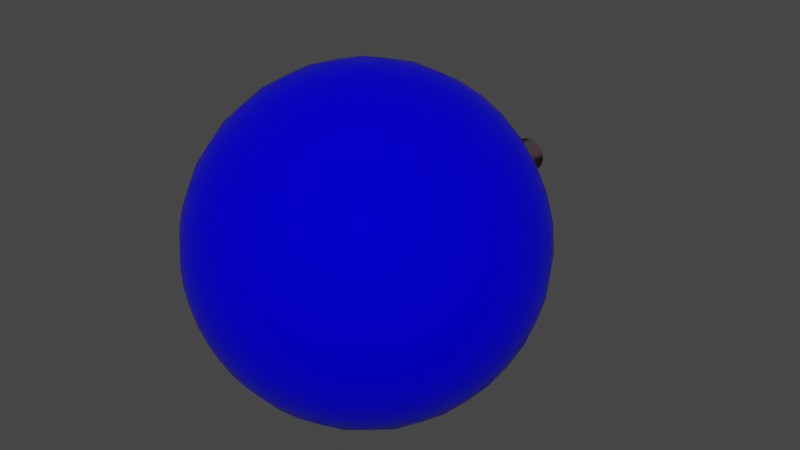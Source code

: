# Source: bomb.blend  (saved by Blender 2.80.75; exported with 4.5.12 LTS)
import bpy
from mathutils import Matrix  # noqa: F401  (used for matrix-valued properties, if any)

bpy.ops.wm.read_factory_settings(use_empty=True)
scene = bpy.context.scene
scene.name = 'Scene'

# ---- materials (node trees are filled in below, after node groups)
mat_bombcrownyellow = bpy.data.materials.new('BombCrownYellow')
mat_bombcrownyellow.use_transparent_shadow = False
mat_bombshapeblue = bpy.data.materials.new('BombShapeBlue')
mat_bombshapeblue.use_transparent_shadow = False
mat_bombfusebrown = bpy.data.materials.new('BombFuseBrown')
mat_bombfusebrown.use_transparent_shadow = False
mat_bombshadowblack = bpy.data.materials.new('BombShadowBlack')
mat_bombshadowblack.use_transparent_shadow = False

# ---- material node trees
mat_bombcrownyellow.use_nodes = True; mat_bombcrownyellow.node_tree.nodes.clear()
_N = mat_bombcrownyellow.node_tree.nodes; _L = mat_bombcrownyellow.node_tree.links
n0 = _N.new('ShaderNodeOutputMaterial'); n0.name = 'Material Output'; n0.location = (300, 300)
n1 = _N.new('ShaderNodeBsdfPrincipled'); n1.name = 'Principled BSDF'; n1.location = (10, 300)
n1.distribution = 'GGX'
n1.subsurface_method = 'BURLEY'
n1.inputs[0].default_value = (1.0, 1.0, 0.0, 1.0)
n1.inputs[3].default_value = 1.45
n1.inputs[27].default_value = (0.0, 0.0, 0.0, 1.0)
n1.inputs[28].default_value = 1.0
_L.new(n1.outputs[0], n0.inputs[0])
n0.is_active_output = True
mat_bombshapeblue.use_nodes = True; mat_bombshapeblue.node_tree.nodes.clear()
_N = mat_bombshapeblue.node_tree.nodes; _L = mat_bombshapeblue.node_tree.links
n0 = _N.new('ShaderNodeOutputMaterial'); n0.name = 'Material Output'; n0.location = (300, 300)
n1 = _N.new('ShaderNodeBsdfPrincipled'); n1.name = 'Principled BSDF'; n1.location = (10, 300)
n1.distribution = 'GGX'
n1.subsurface_method = 'BURLEY'
n1.inputs[0].default_value = (0.001067, 0.0, 0.8, 1.0)
n1.inputs[2].default_value = 0.3038
n1.inputs[3].default_value = 1.45
n1.inputs[13].default_value = 0.1203
n1.inputs[14].default_value = (0.001067, 0.0, 0.8, 1.0)
n1.inputs[27].default_value = (0.0, 0.0, 0.0, 1.0)
n1.inputs[28].default_value = 1.0
_L.new(n1.outputs[0], n0.inputs[0])
n0.is_active_output = True
mat_bombfusebrown.use_nodes = True; mat_bombfusebrown.node_tree.nodes.clear()
_N = mat_bombfusebrown.node_tree.nodes; _L = mat_bombfusebrown.node_tree.links
n0 = _N.new('ShaderNodeOutputMaterial'); n0.name = 'Material Output'; n0.location = (300, 300)
n1 = _N.new('ShaderNodeBsdfPrincipled'); n1.name = 'Principled BSDF'; n1.location = (10, 300)
n1.distribution = 'GGX'
n1.subsurface_method = 'BURLEY'
n1.inputs[0].default_value = (0.1, 0.01, 0.004595, 1.0)
n1.inputs[3].default_value = 1.45
n1.inputs[24].default_value = 0.02152
n1.inputs[27].default_value = (0.0, 0.0, 0.0, 1.0)
n1.inputs[28].default_value = 1.0
_L.new(n1.outputs[0], n0.inputs[0])
n0.is_active_output = True
mat_bombshadowblack.use_nodes = True; mat_bombshadowblack.node_tree.nodes.clear()
_N = mat_bombshadowblack.node_tree.nodes; _L = mat_bombshadowblack.node_tree.links
n0 = _N.new('ShaderNodeOutputMaterial'); n0.name = 'Material Output'; n0.location = (300, 300)
n1 = _N.new('ShaderNodeBsdfPrincipled'); n1.name = 'Principled BSDF'; n1.location = (10, 300)
n1.distribution = 'GGX'
n1.subsurface_method = 'BURLEY'
n1.inputs[0].default_value = (0.0, 0.0, 0.0, 1.0)
n1.inputs[3].default_value = 1.45
n1.inputs[27].default_value = (0.0, 0.0, 0.0, 1.0)
n1.inputs[28].default_value = 1.0
_L.new(n1.outputs[0], n0.inputs[0])
n0.is_active_output = True

# ---- world
world_world = bpy.data.worlds.new('World'); scene.world = world_world
world_world.use_nodes = True; world_world.node_tree.nodes.clear()
_N = world_world.node_tree.nodes; _L = world_world.node_tree.links
n0 = _N.new('ShaderNodeOutputWorld'); n0.name = 'World Output'; n0.location = (300, 300)
n1 = _N.new('ShaderNodeBackground'); n1.name = 'Background'; n1.location = (10, 300)
n1.inputs[0].default_value = (0.05088, 0.05088, 0.05088, 1.0)
_L.new(n1.outputs[0], n0.inputs[0])
n0.is_active_output = True
world_world.color = (0.05088, 0.05088, 0.05088)
world_world.use_sun_shadow = False
world_world.sun_shadow_jitter_overblur = 0.0

# ---- meshes
me_sphere = bpy.data.meshes.new('Sphere')
me_sphere.from_pydata([(0.0, 0.3696, -0.1531), (0.0, 0.3326, -0.2222), (0.0, 0.2828, -0.2828), (0.0, 0.2222, -0.3326), (0.0, 0.1531, -0.3696), (0.0, 0.07804, -0.3923), (0.0, 1.271e-08, -0.4), (0.0, -0.07804, -0.3923), (0.0, -0.3326, -0.2222), (0.02986, 0.3696, -0.1501), (0.04335, 0.3326, -0.218), (0.05518, 0.2828, -0.2774), (0.06488, 0.2222, -0.3262), (0.0721, 0.1531, -0.3625), (0.07654, 0.07804, -0.3848), (0.07804, 1.305e-08, -0.3923), (0.07654, -0.07804, -0.3848), (0.0721, -0.1531, -0.3625), (0.06488, -0.2222, -0.3262), (0.05518, -0.2828, -0.2774), (0.04335, -0.3326, -0.218), (0.02986, -0.3696, -0.1501), (0.01522, -0.3923, -0.07654), (0.05858, 0.3696, -0.1414), (0.08504, 0.3326, -0.2053), (0.1082, 0.2828, -0.2613), (0.1273, 0.2222, -0.3073), (0.1414, 0.1531, -0.3414), (0.1501, 0.07804, -0.3625), (0.1531, 1.405e-08, -0.3696), (0.1501, -0.07804, -0.3625), (0.1414, -0.1531, -0.3414), (0.1273, -0.2222, -0.3073), (0.1082, -0.2828, -0.2613), (0.08504, -0.3326, -0.2053), (0.05858, -0.3696, -0.1414), (0.02986, -0.3923, -0.0721), (0.08504, 0.3696, -0.1273), (0.1235, 0.3326, -0.1848), (0.1571, 0.2828, -0.2352), (0.1848, 0.2222, -0.2765), (0.2053, 0.1531, -0.3073), (0.218, 0.07804, -0.3262), (0.2222, 1.566e-08, -0.3326), (0.218, -0.07804, -0.3262), (0.2053, -0.1531, -0.3073), (0.1848, -0.2222, -0.2765), (0.1571, -0.2828, -0.2352), (0.1235, -0.3326, -0.1848), (0.08504, -0.3696, -0.1273), (0.04335, -0.3923, -0.06488), (0.1082, 0.3696, -0.1082), (0.1571, 0.3326, -0.1571), (0.2, 0.2828, -0.2), (0.2352, 0.2222, -0.2352), (0.2613, 0.1531, -0.2613), (0.2774, 0.07804, -0.2774), (0.2828, 1.784e-08, -0.2828), (0.2774, -0.07804, -0.2774), (0.2613, -0.1531, -0.2613), (0.2352, -0.2222, -0.2352), (0.2, -0.2828, -0.2), (0.1571, -0.3326, -0.1571), (0.1082, -0.3696, -0.1082), (0.05518, -0.3923, -0.05518), (0.1273, 0.3696, -0.08504), (0.1848, 0.3326, -0.1235), (0.2352, 0.2828, -0.1571), (0.2765, 0.2222, -0.1848), (0.3073, 0.1531, -0.2053), (0.3262, 0.07804, -0.218), (0.3326, 2.049e-08, -0.2222), (0.3262, -0.07804, -0.218), (0.3073, -0.1531, -0.2053), (0.2765, -0.2222, -0.1848), (0.2352, -0.2828, -0.1571), (0.1848, -0.3326, -0.1235), (0.1273, -0.3696, -0.08504), (0.06488, -0.3923, -0.04335), (0.1414, 0.3696, -0.05858), (0.2053, 0.3326, -0.08504), (0.2613, 0.2828, -0.1082), (0.3073, 0.2222, -0.1273), (0.3414, 0.1531, -0.1414), (0.3625, 0.07804, -0.1501), (0.3696, 2.351e-08, -0.1531), (0.3625, -0.07804, -0.1501), (0.3414, -0.1531, -0.1414), (0.3073, -0.2222, -0.1273), (0.2613, -0.2828, -0.1082), (0.2053, -0.3326, -0.08504), (0.1414, -0.3696, -0.05858), (0.0721, -0.3923, -0.02986), (0.1501, 0.3696, -0.02986), (0.218, 0.3326, -0.04335), (0.2774, 0.2828, -0.05518), (0.3262, 0.2222, -0.06488), (0.3625, 0.1531, -0.0721), (0.3848, 0.07804, -0.07654), (0.3923, 2.679e-08, -0.07804), (0.3848, -0.07804, -0.07654), (0.3625, -0.1531, -0.0721), (0.3262, -0.2222, -0.06488), (0.2774, -0.2828, -0.05518), (0.218, -0.3326, -0.04335), (0.1501, -0.3696, -0.02986), (0.07654, -0.3923, -0.01522), (0.1531, 0.3696, 1.115e-07), (0.2222, 0.3326, 1.102e-07), (0.2828, 0.2828, 1.153e-07), (0.3326, 0.2222, 1.239e-07), (0.3696, 0.1531, 1.031e-07), (0.3923, 0.07804, 1.541e-07), (0.4, 3.02e-08, 1.515e-07), (0.3923, -0.07804, 1.609e-07), (0.3696, -0.1531, 9.86e-08), (0.3326, -0.2222, 1.433e-07), (0.2828, -0.2828, 1.4e-07), (0.2222, -0.3326, 1.512e-07), (0.1531, -0.3696, 1.379e-07), (0.07804, -0.3923, 1.404e-07), (0.1501, 0.3696, 0.02986), (0.218, 0.3326, 0.04335), (0.2774, 0.2828, 0.05518), (0.3262, 0.2222, 0.06488), (0.3625, 0.1531, 0.0721), (0.3848, 0.07804, 0.07654), (0.3923, 3.361e-08, 0.07804), (0.3848, -0.07804, 0.07654), (0.3625, -0.1531, 0.0721), (0.3262, -0.2222, 0.06488), (0.2774, -0.2828, 0.05518), (0.218, -0.3326, 0.04335), (0.1501, -0.3696, 0.02986), (0.07654, -0.3923, 0.01522), (0.1414, 0.3696, 0.05858), (0.2053, 0.3326, 0.08504), (0.2613, 0.2828, 0.1082), (0.3073, 0.2222, 0.1273), (0.3414, 0.1531, 0.1414), (0.3625, 0.07804, 0.1501), (0.3696, 3.689e-08, 0.1531), (0.3625, -0.07804, 0.1501), (0.3414, -0.1531, 0.1414), (0.3073, -0.2222, 0.1273), (0.2613, -0.2828, 0.1082), (0.2053, -0.3326, 0.08504), (0.1414, -0.3696, 0.05858), (0.0721, -0.3923, 0.02986), (0.1273, 0.3696, 0.08504), (0.1848, 0.3326, 0.1235), (0.2352, 0.2828, 0.1571), (0.2765, 0.2222, 0.1848), (0.3073, 0.1531, 0.2053), (0.3262, 0.07804, 0.218), (0.3326, 3.991e-08, 0.2222), (0.3262, -0.07804, 0.218), (0.3073, -0.1531, 0.2053), (0.2765, -0.2222, 0.1848), (0.2352, -0.2828, 0.1571), (0.1848, -0.3326, 0.1235), (0.1273, -0.3696, 0.08504), (0.06488, -0.3923, 0.04335), (0.1082, 0.3696, 0.1082), (0.1571, 0.3326, 0.1571), (0.2, 0.2828, 0.2), (0.2352, 0.2222, 0.2352), (0.2613, 0.1531, 0.2613), (0.2774, 0.07804, 0.2774), (0.2828, 4.256e-08, 0.2828), (0.2774, -0.07804, 0.2774), (0.2613, -0.1531, 0.2613), (0.2352, -0.2222, 0.2352), (0.2, -0.2828, 0.2), (0.1571, -0.3326, 0.1571), (0.1082, -0.3696, 0.1082), (0.05518, -0.3923, 0.05518), (0.08504, 0.3696, 0.1273), (0.1235, 0.3326, 0.1848), (0.1571, 0.2828, 0.2352), (0.1848, 0.2222, 0.2765), (0.2053, 0.1531, 0.3073), (0.218, 0.07804, 0.3262), (0.2222, 4.474e-08, 0.3326), (0.218, -0.07804, 0.3262), (0.2053, -0.1531, 0.3073), (0.1848, -0.2222, 0.2765), (0.1571, -0.2828, 0.2352), (0.1235, -0.3326, 0.1848), (0.08504, -0.3696, 0.1273), (0.04335, -0.3923, 0.06488), (0.0, -0.4, 1.478e-07), (0.05858, 0.3696, 0.1414), (0.08504, 0.3326, 0.2053), (0.1082, 0.2828, 0.2613), (0.1273, 0.2222, 0.3073), (0.1414, 0.1531, 0.3414), (0.1501, 0.07804, 0.3625), (0.1531, 4.635e-08, 0.3696), (0.1501, -0.07804, 0.3625), (0.1414, -0.1531, 0.3414), (0.1273, -0.2222, 0.3073), (0.1082, -0.2828, 0.2613), (0.08504, -0.3326, 0.2053), (0.05858, -0.3696, 0.1414), (0.02986, -0.3923, 0.0721), (0.02986, 0.3696, 0.1501), (0.04335, 0.3326, 0.218), (0.05518, 0.2828, 0.2774), (0.06488, 0.2222, 0.3262), (0.0721, 0.1531, 0.3625), (0.07654, 0.07804, 0.3848), (0.07804, 4.735e-08, 0.3923), (0.07654, -0.07804, 0.3848), (0.0721, -0.1531, 0.3625), (0.06488, -0.2222, 0.3262), (0.05518, -0.2828, 0.2774), (0.04335, -0.3326, 0.218), (0.02986, -0.3696, 0.1501), (0.01522, -0.3923, 0.07654), (1.649e-08, 0.3696, 0.1531), (1.053e-08, 0.3326, 0.2222), (-1.034e-08, 0.2828, 0.2828), (-3.418e-08, 0.2222, 0.3326), (2.543e-08, 0.1531, 0.3696), (-3.418e-08, 0.07804, 0.3923), (-4.014e-08, 4.768e-08, 0.4), (-3.418e-08, -0.07804, 0.3923), (2.543e-08, -0.1531, 0.3696), (-3.418e-08, -0.2222, 0.3326), (-1.034e-08, -0.2828, 0.2828), (-4.375e-09, -0.3326, 0.2222), (1.586e-09, -0.3696, 0.1531), (1.586e-09, -0.3923, 0.07804), (-0.02986, 0.3696, 0.1501), (-0.04335, 0.3326, 0.218), (-0.05518, 0.2828, 0.2774), (-0.06488, 0.2222, 0.3262), (-0.0721, 0.1531, 0.3625), (-0.07654, 0.07804, 0.3848), (-0.07804, 4.735e-08, 0.3923), (-0.07654, -0.07804, 0.3848), (-0.0721, -0.1531, 0.3625), (-0.06488, -0.2222, 0.3262), (-0.05518, -0.2828, 0.2774), (-0.04335, -0.3326, 0.218), (-0.02986, -0.3696, 0.1501), (-0.01522, -0.3923, 0.07654), (-0.05858, 0.3696, 0.1414), (-0.08504, 0.3326, 0.2053), (-0.1082, 0.2828, 0.2613), (-0.1273, 0.2222, 0.3073), (-0.1414, 0.1531, 0.3414), (-0.1501, 0.07804, 0.3625), (-0.1531, 4.635e-08, 0.3696), (-0.1501, -0.07804, 0.3625), (-0.1414, -0.1531, 0.3414), (-0.1273, -0.2222, 0.3073), (-0.1082, -0.2828, 0.2613), (-0.08504, -0.3326, 0.2053), (-0.05858, -0.3696, 0.1414), (-0.02986, -0.3923, 0.0721), (-0.08504, 0.3696, 0.1273), (-0.1235, 0.3326, 0.1848), (-0.1571, 0.2828, 0.2352), (-0.1848, 0.2222, 0.2765), (-0.2053, 0.1531, 0.3073), (-0.218, 0.07804, 0.3262), (-0.2222, 4.474e-08, 0.3326), (-0.218, -0.07804, 0.3262), (-0.2053, -0.1531, 0.3073), (-0.1848, -0.2222, 0.2765), (-0.1571, -0.2828, 0.2352), (-0.1235, -0.3326, 0.1848), (-0.08504, -0.3696, 0.1273), (-0.04335, -0.3923, 0.06488), (-0.1082, 0.3696, 0.1082), (-0.1571, 0.3326, 0.1571), (-0.2, 0.2828, 0.2), (-0.2352, 0.2222, 0.2352), (-0.2613, 0.1531, 0.2613), (-0.2774, 0.07804, 0.2774), (-0.2828, 4.256e-08, 0.2828), (-0.2774, -0.07804, 0.2774), (-0.2613, -0.1531, 0.2613), (-0.2352, -0.2222, 0.2352), (-0.2, -0.2828, 0.2), (-0.1571, -0.3326, 0.1571), (-0.1082, -0.3696, 0.1082), (-0.05518, -0.3923, 0.05518), (-0.1273, 0.3696, 0.08504), (-0.1848, 0.3326, 0.1235), (-0.2352, 0.2828, 0.1571), (-0.2765, 0.2222, 0.1848), (-0.3073, 0.1531, 0.2053), (-0.3262, 0.07804, 0.218), (-0.3326, 3.991e-08, 0.2222), (-0.3262, -0.07804, 0.218), (-0.3073, -0.1531, 0.2053), (-0.2765, -0.2222, 0.1848), (-0.2352, -0.2828, 0.1571), (-0.1848, -0.3326, 0.1235), (-0.1273, -0.3696, 0.08504), (-0.06488, -0.3923, 0.04335), (-0.1414, 0.3696, 0.05858), (-0.2053, 0.3326, 0.08504), (-0.2613, 0.2828, 0.1082), (-0.3073, 0.2222, 0.1273), (-0.3414, 0.1531, 0.1414), (-0.3625, 0.07804, 0.1501), (-0.3696, 3.689e-08, 0.1531), (-0.3625, -0.07804, 0.1501), (-0.3414, -0.1531, 0.1414), (-0.3073, -0.2222, 0.1273), (-0.2613, -0.2828, 0.1082), (-0.2053, -0.3326, 0.08504), (-0.1414, -0.3696, 0.05858), (-0.0721, -0.3923, 0.02986), (-0.1501, 0.3696, 0.02986), (-0.218, 0.3326, 0.04335), (-0.2774, 0.2828, 0.05518), (-0.3262, 0.2222, 0.06488), (-0.3625, 0.1531, 0.0721), (-0.3848, 0.07804, 0.07654), (-0.3923, 3.361e-08, 0.07804), (-0.3848, -0.07804, 0.07654), (-0.3625, -0.1531, 0.0721), (-0.3262, -0.2222, 0.06488), (-0.2774, -0.2828, 0.05518), (-0.218, -0.3326, 0.04335), (-0.1501, -0.3696, 0.02986), (-0.07654, -0.3923, 0.01522), (-0.1531, 0.3696, 9.662e-08), (-0.2222, 0.3326, 9.824e-08), (-0.2828, 0.2828, 6.167e-08), (-0.3326, 0.2222, 4.643e-08), (-0.3696, 0.1531, 1.21e-07), (-0.3923, 0.07804, 3.486e-08), (-0.4, 3.02e-08, 5.615e-08), (-0.3923, -0.07804, 4.168e-08), (-0.3696, -0.1531, 1.344e-07), (-0.3326, -0.2222, 6.586e-08), (-0.2828, -0.2828, 8.639e-08), (-0.2222, -0.3326, 1.184e-07), (-0.1531, -0.3696, 1.17e-07), (-0.07804, -0.3923, 1.433e-07), (-0.1501, 0.3696, -0.02986), (-0.218, 0.3326, -0.04335), (-0.2774, 0.2828, -0.05518), (-0.3262, 0.2222, -0.06488), (-0.3625, 0.1531, -0.0721), (-0.3848, 0.07804, -0.07654), (-0.3923, 2.679e-08, -0.07804), (-0.3848, -0.07804, -0.07654), (-0.3625, -0.1531, -0.0721), (-0.3262, -0.2222, -0.06488), (-0.2774, -0.2828, -0.05518), (-0.218, -0.3326, -0.04335), (-0.1501, -0.3696, -0.02986), (-0.07654, -0.3923, -0.01522), (-0.1414, 0.3696, -0.05858), (-0.2053, 0.3326, -0.08504), (-0.2613, 0.2828, -0.1082), (-0.3073, 0.2222, -0.1273), (-0.3414, 0.1531, -0.1414), (-0.3625, 0.07804, -0.1501), (-0.3696, 2.351e-08, -0.1531), (-0.3625, -0.07804, -0.1501), (-0.3414, -0.1531, -0.1414), (-0.3073, -0.2222, -0.1273), (-0.2613, -0.2828, -0.1082), (-0.2053, -0.3326, -0.08504), (-0.1414, -0.3696, -0.05858), (-0.0721, -0.3923, -0.02986), (-0.1273, 0.3696, -0.08504), (-0.1848, 0.3326, -0.1235), (-0.2352, 0.2828, -0.1571), (-0.2765, 0.2222, -0.1848), (-0.3073, 0.1531, -0.2053), (-0.3262, 0.07804, -0.218), (-0.3326, 2.049e-08, -0.2222), (-0.3262, -0.07804, -0.218), (-0.3073, -0.1531, -0.2053), (-0.2765, -0.2222, -0.1848), (-0.2352, -0.2828, -0.1571), (-0.1848, -0.3326, -0.1235), (-0.1273, -0.3696, -0.08504), (-0.06488, -0.3923, -0.04335), (-0.1082, 0.3696, -0.1082), (-0.1571, 0.3326, -0.1571), (-0.2, 0.2828, -0.2), (-0.2352, 0.2222, -0.2352), (-0.2613, 0.1531, -0.2613), (-0.2774, 0.07804, -0.2774), (-0.2828, 1.784e-08, -0.2828), (-0.2774, -0.07804, -0.2774), (-0.2613, -0.1531, -0.2613), (-0.2352, -0.2222, -0.2352), (-0.2, -0.2828, -0.2), (-0.1571, -0.3326, -0.1571), (-0.1082, -0.3696, -0.1082), (-0.05518, -0.3923, -0.05518), (-0.08504, 0.3696, -0.1273), (-0.1235, 0.3326, -0.1848), (-0.1571, 0.2828, -0.2352), (-0.1848, 0.2222, -0.2765), (-0.2053, 0.1531, -0.3073), (-0.218, 0.07804, -0.3262), (-0.2222, 1.566e-08, -0.3326), (-0.218, -0.07804, -0.3262), (-0.2053, -0.1531, -0.3073), (-0.1848, -0.2222, -0.2765), (-0.1571, -0.2828, -0.2352), (-0.1235, -0.3326, -0.1848), (-0.08504, -0.3696, -0.1273), (-0.04335, -0.3923, -0.06488), (-0.05858, 0.3696, -0.1414), (-0.08504, 0.3326, -0.2053), (-0.1082, 0.2828, -0.2613), (-0.1273, 0.2222, -0.3073), (-0.1414, 0.1531, -0.3414), (-0.1501, 0.07804, -0.3625), (-0.1531, 1.405e-08, -0.3696), (-0.1501, -0.07804, -0.3625), (-0.1414, -0.1531, -0.3414), (-0.1273, -0.2222, -0.3073), (-0.1082, -0.2828, -0.2613), (-0.08504, -0.3326, -0.2053), (-0.05858, -0.3696, -0.1414), (-0.02986, -0.3923, -0.0721), (-0.02986, 0.3696, -0.1501), (-0.04335, 0.3326, -0.218), (-0.05518, 0.2828, -0.2774), (-0.06488, 0.2222, -0.3262), (-0.0721, 0.1531, -0.3625), (-0.07654, 0.07804, -0.3848), (-0.07804, 1.305e-08, -0.3923), (-0.07654, -0.07804, -0.3848), (-0.0721, -0.1531, -0.3625), (-0.06488, -0.2222, -0.3262), (-0.05518, -0.2828, -0.2774), (-0.04335, -0.3326, -0.218), (-0.02986, -0.3696, -0.1501), (-0.01522, -0.3923, -0.07654), (2.543e-08, -0.1531, -0.3696), (1.089e-07, -0.2222, -0.3326), (6.119e-08, -0.2828, -0.2828), (3.139e-08, -0.3696, -0.1531), (6.056e-09, -0.3923, -0.07804), (0.0, 0.4316, -0.1531), (0.02986, 0.4316, -0.1501), (0.05858, 0.4316, -0.1414), (0.08504, 0.4316, -0.1273), (0.1082, 0.4316, -0.1082), (0.1273, 0.4316, -0.08504), (0.1414, 0.4316, -0.05858), (0.1501, 0.4316, -0.02986), (0.1531, 0.4316, 1.088e-07), (0.1501, 0.4316, 0.02986), (0.1414, 0.4316, 0.05858), (0.1273, 0.4316, 0.08504), (0.1082, 0.4316, 0.1082), (0.08504, 0.4316, 0.1273), (0.05858, 0.4316, 0.1414), (0.02986, 0.4316, 0.1501), (1.649e-08, 0.4316, 0.1531), (-0.02986, 0.4316, 0.1501), (-0.05858, 0.4316, 0.1414), (-0.08504, 0.4316, 0.1273), (-0.1082, 0.4316, 0.1082), (-0.1273, 0.4316, 0.08504), (-0.1414, 0.4316, 0.05858), (-0.1501, 0.4316, 0.02986), (-0.1531, 0.4316, 9.391e-08), (-0.1501, 0.4316, -0.02986), (-0.1414, 0.4316, -0.05858), (-0.1273, 0.4316, -0.08504), (-0.1082, 0.4316, -0.1082), (-0.08504, 0.4316, -0.1273), (-0.05858, 0.4316, -0.1414), (-0.02986, 0.4316, -0.1501), (0.0, 0.4507, -0.1286), (0.0251, 0.4507, -0.1262), (0.04923, 0.4507, -0.1189), (0.07147, 0.4507, -0.107), (0.09097, 0.4507, -0.09097), (0.107, 0.4507, -0.07147), (0.1189, 0.4507, -0.04923), (0.1262, 0.4507, -0.0251), (0.1286, 0.4507, 1.089e-07), (0.1262, 0.4507, 0.0251), (0.1189, 0.4507, 0.04923), (0.107, 0.4507, 0.07147), (0.09097, 0.4507, 0.09097), (0.07147, 0.4507, 0.107), (0.04923, 0.4507, 0.1189), (0.0251, 0.4507, 0.1262), (1.018e-08, 0.4507, 0.1286), (-0.0251, 0.4507, 0.1262), (-0.04923, 0.4507, 0.1189), (-0.07147, 0.4507, 0.107), (-0.09097, 0.4507, 0.09097), (-0.107, 0.4507, 0.07147), (-0.1189, 0.4507, 0.04923), (-0.1262, 0.4507, 0.0251), (-0.1286, 0.4507, 9.695e-08), (-0.1262, 0.4507, -0.0251), (-0.1189, 0.4507, -0.04923), (-0.107, 0.4507, -0.07147), (-0.09097, 0.4507, -0.09097), (-0.07147, 0.4507, -0.107), (-0.04923, 0.4507, -0.1189), (-0.0251, 0.4507, -0.1262), (7.695e-09, 0.4609, -0.08667), (0.01691, 0.4609, -0.085), (0.03317, 0.4609, -0.08007), (0.04815, 0.4609, -0.07206), (0.06128, 0.4609, -0.06128), (0.07206, 0.4609, -0.04815), (0.08007, 0.4609, -0.03317), (0.085, 0.4609, -0.01691), (0.08667, 0.4609, 1.062e-07), (0.085, 0.4609, 0.01691), (0.08007, 0.4609, 0.03317), (0.07206, 0.4609, 0.04815), (0.06128, 0.4609, 0.06128), (0.04815, 0.4609, 0.07206), (0.03317, 0.4609, 0.08007), (0.01691, 0.4609, 0.085), (1.28e-08, 0.4609, 0.08667), (-0.01691, 0.4609, 0.085), (-0.03317, 0.4609, 0.08007), (-0.04815, 0.4609, 0.07206), (-0.06128, 0.4609, 0.06128), (-0.07206, 0.4609, 0.04815), (-0.08007, 0.4609, 0.03317), (-0.085, 0.4609, 0.01691), (-0.08667, 0.4609, 9.833e-08), (-0.085, 0.4609, -0.01691), (-0.08007, 0.4609, -0.03317), (-0.07206, 0.4609, -0.04815), (-0.06128, 0.4609, -0.06128), (-0.04815, 0.4609, -0.07206), (-0.03317, 0.4609, -0.08007), (-0.01691, 0.4609, -0.085), (7.695e-09, 0.3809, -0.08667), (0.01691, 0.3809, -0.085), (0.03317, 0.3809, -0.08007), (0.04815, 0.3809, -0.07206), (0.06128, 0.3809, -0.06128), (0.07206, 0.3809, -0.04815), (0.08007, 0.3809, -0.03317), (0.085, 0.3809, -0.01691), (0.08667, 0.3809, 1.097e-07), (0.085, 0.3809, 0.01691), (0.08007, 0.3809, 0.03317), (0.07206, 0.3809, 0.04815), (0.06128, 0.3809, 0.06128), (0.04815, 0.3809, 0.07206), (0.03317, 0.3809, 0.08007), (0.01691, 0.3809, 0.085), (1.28e-08, 0.3809, 0.08667), (-0.01691, 0.3809, 0.085), (-0.03317, 0.3809, 0.08007), (-0.04815, 0.3809, 0.07206), (-0.06128, 0.3809, 0.06128), (-0.07206, 0.3809, 0.04815), (-0.08007, 0.3809, 0.03317), (-0.085, 0.3809, 0.01691), (-0.08667, 0.3809, 1.018e-07), (-0.085, 0.3809, -0.01691), (-0.08007, 0.3809, -0.03317), (-0.07206, 0.3809, -0.04815), (-0.06128, 0.3809, -0.06128), (-0.04815, 0.3809, -0.07206), (-0.03317, 0.3809, -0.08007), (-0.01691, 0.3809, -0.085), (1.905e-08, 0.3809, -0.04333), (0.008454, 0.3809, -0.0425), (0.01658, 0.3809, -0.04003), (0.02407, 0.3809, -0.03603), (0.03064, 0.3809, -0.03064), (0.03603, 0.3809, -0.02407), (0.04003, 0.3809, -0.01658), (0.0425, 0.3809, -0.008454), (0.04333, 0.3809, 1.069e-07), (0.0425, 0.3809, 0.008454), (0.04003, 0.3809, 0.01658), (0.03603, 0.3809, 0.02407), (0.03064, 0.3809, 0.03064), (0.02407, 0.3809, 0.03603), (0.01658, 0.3809, 0.04003), (0.008454, 0.3809, 0.0425), (2.16e-08, 0.3809, 0.04333), (-0.008454, 0.3809, 0.0425), (-0.01658, 0.3809, 0.04003), (-0.02407, 0.3809, 0.03603), (-0.03064, 0.3809, 0.03064), (-0.03603, 0.3809, 0.02407), (-0.04003, 0.3809, 0.01658), (-0.0425, 0.3809, 0.008454), (-0.04333, 0.3809, 1.029e-07), (-0.0425, 0.3809, -0.008454), (-0.04003, 0.3809, -0.01658), (-0.03603, 0.3809, -0.02407), (-0.03064, 0.3809, -0.03064), (-0.02407, 0.3809, -0.03603), (-0.01658, 0.3809, -0.04003), (-0.008454, 0.3809, -0.0425), (1.905e-08, 0.6209, -0.04333), (0.008454, 0.6209, -0.0425), (0.01658, 0.6209, -0.04003), (0.02407, 0.6209, -0.03603), (0.03064, 0.6209, -0.03064), (0.03603, 0.6209, -0.02407), (0.04003, 0.6209, -0.01658), (0.0425, 0.6209, -0.008454), (0.04333, 0.6209, 9.636e-08), (0.0425, 0.6209, 0.008454), (0.04003, 0.6209, 0.01658), (0.03603, 0.6209, 0.02407), (0.03064, 0.6209, 0.03064), (0.02407, 0.6209, 0.03603), (0.01658, 0.6209, 0.04003), (0.008454, 0.6209, 0.0425), (2.16e-08, 0.6209, 0.04333), (-0.008454, 0.6209, 0.0425), (-0.01658, 0.6209, 0.04003), (-0.02407, 0.6209, 0.03603), (-0.03064, 0.6209, 0.03064), (-0.03603, 0.6209, 0.02407), (-0.04003, 0.6209, 0.01658), (-0.0425, 0.6209, 0.008454), (-0.04333, 0.6209, 9.245e-08), (-0.0425, 0.6209, -0.008454), (-0.04003, 0.6209, -0.01658), (-0.03603, 0.6209, -0.02407), (-0.03064, 0.6209, -0.03064), (-0.02407, 0.6209, -0.03603), (-0.01658, 0.6209, -0.04003), (-0.008454, 0.6209, -0.0425)], [], [(445, 444, 17, 18), (2, 1, 10, 11), (446, 445, 18, 19), (3, 2, 11, 12), (8, 446, 19, 20), (4, 3, 12, 13), (447, 8, 20, 21), (5, 4, 13, 14), (448, 447, 21, 22), (6, 5, 14, 15), (191, 448, 22), (7, 6, 15, 16), (444, 7, 16, 17), (1, 0, 9, 10), (17, 16, 30, 31), (10, 9, 23, 24), (18, 17, 31, 32), (11, 10, 24, 25), (19, 18, 32, 33), (12, 11, 25, 26), (20, 19, 33, 34), (13, 12, 26, 27), (21, 20, 34, 35), (14, 13, 27, 28), (22, 21, 35, 36), (15, 14, 28, 29), (191, 22, 36), (16, 15, 29, 30), (35, 34, 48, 49), (28, 27, 41, 42), (36, 35, 49, 50), (29, 28, 42, 43), (191, 36, 50), (30, 29, 43, 44), (31, 30, 44, 45), (24, 23, 37, 38), (32, 31, 45, 46), (25, 24, 38, 39), (33, 32, 46, 47), (26, 25, 39, 40), (34, 33, 47, 48), (27, 26, 40, 41), (38, 37, 51, 52), (46, 45, 59, 60), (39, 38, 52, 53), (47, 46, 60, 61), (40, 39, 53, 54), (48, 47, 61, 62), (41, 40, 54, 55), (49, 48, 62, 63), (42, 41, 55, 56), (50, 49, 63, 64), (43, 42, 56, 57), (191, 50, 64), (44, 43, 57, 58), (45, 44, 58, 59), (56, 55, 69, 70), (64, 63, 77, 78), (57, 56, 70, 71), (191, 64, 78), (58, 57, 71, 72), (59, 58, 72, 73), (52, 51, 65, 66), (60, 59, 73, 74), (53, 52, 66, 67), (61, 60, 74, 75), (54, 53, 67, 68), (62, 61, 75, 76), (55, 54, 68, 69), (63, 62, 76, 77), (74, 73, 87, 88), (67, 66, 80, 81), (75, 74, 88, 89), (68, 67, 81, 82), (76, 75, 89, 90), (69, 68, 82, 83), (77, 76, 90, 91), (70, 69, 83, 84), (78, 77, 91, 92), (71, 70, 84, 85), (191, 78, 92), (72, 71, 85, 86), (73, 72, 86, 87), (66, 65, 79, 80), (92, 91, 105, 106), (85, 84, 98, 99), (191, 92, 106), (86, 85, 99, 100), (87, 86, 100, 101), (80, 79, 93, 94), (88, 87, 101, 102), (81, 80, 94, 95), (89, 88, 102, 103), (82, 81, 95, 96), (90, 89, 103, 104), (83, 82, 96, 97), (91, 90, 104, 105), (84, 83, 97, 98), (95, 94, 108, 109), (103, 102, 116, 117), (96, 95, 109, 110), (104, 103, 117, 118), (97, 96, 110, 111), (105, 104, 118, 119), (98, 97, 111, 112), (106, 105, 119, 120), (99, 98, 112, 113), (191, 106, 120), (100, 99, 113, 114), (101, 100, 114, 115), (94, 93, 107, 108), (102, 101, 115, 116), (113, 112, 126, 127), (191, 120, 134), (114, 113, 127, 128), (115, 114, 128, 129), (108, 107, 121, 122), (116, 115, 129, 130), (109, 108, 122, 123), (117, 116, 130, 131), (110, 109, 123, 124), (118, 117, 131, 132), (111, 110, 124, 125), (119, 118, 132, 133), (112, 111, 125, 126), (120, 119, 133, 134), (131, 130, 144, 145), (124, 123, 137, 138), (132, 131, 145, 146), (125, 124, 138, 139), (133, 132, 146, 147), (126, 125, 139, 140), (134, 133, 147, 148), (127, 126, 140, 141), (191, 134, 148), (128, 127, 141, 142), (129, 128, 142, 143), (122, 121, 135, 136), (130, 129, 143, 144), (123, 122, 136, 137), (191, 148, 162), (142, 141, 155, 156), (143, 142, 156, 157), (136, 135, 149, 150), (144, 143, 157, 158), (137, 136, 150, 151), (145, 144, 158, 159), (138, 137, 151, 152), (146, 145, 159, 160), (139, 138, 152, 153), (147, 146, 160, 161), (140, 139, 153, 154), (148, 147, 161, 162), (141, 140, 154, 155), (160, 159, 173, 174), (153, 152, 166, 167), (161, 160, 174, 175), (154, 153, 167, 168), (162, 161, 175, 176), (155, 154, 168, 169), (191, 162, 176), (156, 155, 169, 170), (157, 156, 170, 171), (150, 149, 163, 164), (158, 157, 171, 172), (151, 150, 164, 165), (159, 158, 172, 173), (152, 151, 165, 166), (171, 170, 184, 185), (164, 163, 177, 178), (172, 171, 185, 186), (165, 164, 178, 179), (173, 172, 186, 187), (166, 165, 179, 180), (174, 173, 187, 188), (167, 166, 180, 181), (175, 174, 188, 189), (168, 167, 181, 182), (176, 175, 189, 190), (169, 168, 182, 183), (191, 176, 190), (170, 169, 183, 184), (181, 180, 195, 196), (189, 188, 203, 204), (182, 181, 196, 197), (190, 189, 204, 205), (183, 182, 197, 198), (191, 190, 205), (184, 183, 198, 199), (185, 184, 199, 200), (178, 177, 192, 193), (186, 185, 200, 201), (179, 178, 193, 194), (187, 186, 201, 202), (180, 179, 194, 195), (188, 187, 202, 203), (200, 199, 213, 214), (193, 192, 206, 207), (201, 200, 214, 215), (194, 193, 207, 208), (202, 201, 215, 216), (195, 194, 208, 209), (203, 202, 216, 217), (196, 195, 209, 210), (204, 203, 217, 218), (197, 196, 210, 211), (205, 204, 218, 219), (198, 197, 211, 212), (191, 205, 219), (199, 198, 212, 213), (218, 217, 231, 232), (211, 210, 224, 225), (219, 218, 232, 233), (212, 211, 225, 226), (191, 219, 233), (213, 212, 226, 227), (214, 213, 227, 228), (207, 206, 220, 221), (215, 214, 228, 229), (208, 207, 221, 222), (216, 215, 229, 230), (209, 208, 222, 223), (217, 216, 230, 231), (210, 209, 223, 224), (221, 220, 234, 235), (229, 228, 242, 243), (222, 221, 235, 236), (230, 229, 243, 244), (223, 222, 236, 237), (231, 230, 244, 245), (224, 223, 237, 238), (232, 231, 245, 246), (225, 224, 238, 239), (233, 232, 246, 247), (226, 225, 239, 240), (191, 233, 247), (227, 226, 240, 241), (228, 227, 241, 242), (239, 238, 252, 253), (247, 246, 260, 261), (240, 239, 253, 254), (191, 247, 261), (241, 240, 254, 255), (242, 241, 255, 256), (235, 234, 248, 249), (243, 242, 256, 257), (236, 235, 249, 250), (244, 243, 257, 258), (237, 236, 250, 251), (245, 244, 258, 259), (238, 237, 251, 252), (246, 245, 259, 260), (257, 256, 270, 271), (250, 249, 263, 264), (258, 257, 271, 272), (251, 250, 264, 265), (259, 258, 272, 273), (252, 251, 265, 266), (260, 259, 273, 274), (253, 252, 266, 267), (261, 260, 274, 275), (254, 253, 267, 268), (191, 261, 275), (255, 254, 268, 269), (256, 255, 269, 270), (249, 248, 262, 263), (275, 274, 288, 289), (268, 267, 281, 282), (191, 275, 289), (269, 268, 282, 283), (270, 269, 283, 284), (263, 262, 276, 277), (271, 270, 284, 285), (264, 263, 277, 278), (272, 271, 285, 286), (265, 264, 278, 279), (273, 272, 286, 287), (266, 265, 279, 280), (274, 273, 287, 288), (267, 266, 280, 281), (286, 285, 299, 300), (279, 278, 292, 293), (287, 286, 300, 301), (280, 279, 293, 294), (288, 287, 301, 302), (281, 280, 294, 295), (289, 288, 302, 303), (282, 281, 295, 296), (191, 289, 303), (283, 282, 296, 297), (284, 283, 297, 298), (277, 276, 290, 291), (285, 284, 298, 299), (278, 277, 291, 292), (191, 303, 317), (297, 296, 310, 311), (298, 297, 311, 312), (291, 290, 304, 305), (299, 298, 312, 313), (292, 291, 305, 306), (300, 299, 313, 314), (293, 292, 306, 307), (301, 300, 314, 315), (294, 293, 307, 308), (302, 301, 315, 316), (295, 294, 308, 309), (303, 302, 316, 317), (296, 295, 309, 310), (307, 306, 320, 321), (315, 314, 328, 329), (308, 307, 321, 322), (316, 315, 329, 330), (309, 308, 322, 323), (317, 316, 330, 331), (310, 309, 323, 324), (191, 317, 331), (311, 310, 324, 325), (312, 311, 325, 326), (305, 304, 318, 319), (313, 312, 326, 327), (306, 305, 319, 320), (314, 313, 327, 328), (325, 324, 338, 339), (326, 325, 339, 340), (319, 318, 332, 333), (327, 326, 340, 341), (320, 319, 333, 334), (328, 327, 341, 342), (321, 320, 334, 335), (329, 328, 342, 343), (322, 321, 335, 336), (330, 329, 343, 344), (323, 322, 336, 337), (331, 330, 344, 345), (324, 323, 337, 338), (191, 331, 345), (343, 342, 356, 357), (336, 335, 349, 350), (344, 343, 357, 358), (337, 336, 350, 351), (345, 344, 358, 359), (338, 337, 351, 352), (191, 345, 359), (339, 338, 352, 353), (340, 339, 353, 354), (333, 332, 346, 347), (341, 340, 354, 355), (334, 333, 347, 348), (342, 341, 355, 356), (335, 334, 348, 349), (354, 353, 367, 368), (347, 346, 360, 361), (355, 354, 368, 369), (348, 347, 361, 362), (356, 355, 369, 370), (349, 348, 362, 363), (357, 356, 370, 371), (350, 349, 363, 364), (358, 357, 371, 372), (351, 350, 364, 365), (359, 358, 372, 373), (352, 351, 365, 366), (191, 359, 373), (353, 352, 366, 367), (364, 363, 377, 378), (372, 371, 385, 386), (365, 364, 378, 379), (373, 372, 386, 387), (366, 365, 379, 380), (191, 373, 387), (367, 366, 380, 381), (368, 367, 381, 382), (361, 360, 374, 375), (369, 368, 382, 383), (362, 361, 375, 376), (370, 369, 383, 384), (363, 362, 376, 377), (371, 370, 384, 385), (382, 381, 395, 396), (375, 374, 388, 389), (383, 382, 396, 397), (376, 375, 389, 390), (384, 383, 397, 398), (377, 376, 390, 391), (385, 384, 398, 399), (378, 377, 391, 392), (386, 385, 399, 400), (379, 378, 392, 393), (387, 386, 400, 401), (380, 379, 393, 394), (191, 387, 401), (381, 380, 394, 395), (400, 399, 413, 414), (393, 392, 406, 407), (401, 400, 414, 415), (394, 393, 407, 408), (191, 401, 415), (395, 394, 408, 409), (396, 395, 409, 410), (389, 388, 402, 403), (397, 396, 410, 411), (390, 389, 403, 404), (398, 397, 411, 412), (391, 390, 404, 405), (399, 398, 412, 413), (392, 391, 405, 406), (411, 410, 424, 425), (404, 403, 417, 418), (412, 411, 425, 426), (405, 404, 418, 419), (413, 412, 426, 427), (406, 405, 419, 420), (414, 413, 427, 428), (407, 406, 420, 421), (415, 414, 428, 429), (408, 407, 421, 422), (191, 415, 429), (409, 408, 422, 423), (410, 409, 423, 424), (403, 402, 416, 417), (429, 428, 442, 443), (422, 421, 435, 436), (191, 429, 443), (423, 422, 436, 437), (424, 423, 437, 438), (417, 416, 430, 431), (425, 424, 438, 439), (418, 417, 431, 432), (426, 425, 439, 440), (419, 418, 432, 433), (427, 426, 440, 441), (420, 419, 433, 434), (428, 427, 441, 442), (421, 420, 434, 435), (432, 431, 1, 2), (440, 439, 445, 446), (433, 432, 2, 3), (441, 440, 446, 8), (434, 433, 3, 4), (442, 441, 8, 447), (435, 434, 4, 5), (443, 442, 447, 448), (436, 435, 5, 6), (191, 443, 448), (437, 436, 6, 7), (438, 437, 7, 444), (431, 430, 0, 1), (439, 438, 444, 445), (262, 248, 467, 468), (304, 290, 470, 471), (135, 121, 458, 459), (402, 388, 477, 478), (51, 37, 452, 453), (276, 262, 468, 469), (177, 163, 461, 462), (107, 93, 456, 457), (23, 9, 450, 451), (374, 360, 475, 476), (149, 135, 459, 460), (0, 430, 480, 449), (248, 234, 466, 467), (388, 374, 476, 477), (79, 65, 454, 455), (121, 107, 457, 458), (346, 332, 473, 474), (480, 512, 481, 449), (479, 511, 512, 480), (478, 510, 511, 479), (477, 509, 510, 478), (476, 508, 509, 477), (475, 507, 508, 476), (474, 506, 507, 475), (473, 505, 506, 474), (472, 504, 505, 473), (471, 503, 504, 472), (470, 502, 503, 471), (469, 501, 502, 470), (468, 500, 501, 469), (467, 499, 500, 468), (466, 498, 499, 467), (465, 497, 498, 466), (464, 496, 497, 465), (463, 495, 496, 464), (462, 494, 495, 463), (461, 493, 494, 462), (460, 492, 493, 461), (459, 491, 492, 460), (458, 490, 491, 459), (457, 489, 490, 458), (456, 488, 489, 457), (455, 487, 488, 456), (454, 486, 487, 455), (453, 485, 486, 454), (452, 484, 485, 453), (451, 483, 484, 452), (450, 482, 483, 451), (449, 481, 482, 450), (430, 416, 479, 480), (37, 23, 451, 452), (9, 0, 449, 450), (163, 149, 460, 461), (332, 318, 472, 473), (206, 192, 463, 464), (290, 276, 469, 470), (65, 51, 453, 454), (416, 402, 478, 479), (360, 346, 474, 475), (192, 177, 462, 463), (234, 220, 465, 466), (318, 304, 471, 472), (93, 79, 455, 456), (220, 206, 464, 465), (504, 503, 535, 536), (490, 489, 521, 522), (503, 502, 534, 535), (489, 488, 520, 521), (502, 501, 533, 534), (488, 487, 519, 520), (501, 500, 532, 533), (487, 486, 518, 519), (500, 499, 531, 532), (481, 512, 544, 513), (486, 485, 517, 518), (499, 498, 530, 531), (512, 511, 543, 544), (485, 484, 516, 517), (498, 497, 529, 530), (511, 510, 542, 543), (484, 483, 515, 516), (497, 496, 528, 529), (510, 509, 541, 542), (483, 482, 514, 515), (496, 495, 527, 528), (509, 508, 540, 541), (482, 481, 513, 514), (495, 494, 526, 527), (508, 507, 539, 540), (494, 493, 525, 526), (507, 506, 538, 539), (493, 492, 524, 525), (506, 505, 537, 538), (492, 491, 523, 524), (505, 504, 536, 537), (491, 490, 522, 523), (524, 523, 555, 556), (537, 536, 568, 569), (523, 522, 554, 555), (536, 535, 567, 568), (522, 521, 553, 554), (535, 534, 566, 567), (521, 520, 552, 553), (534, 533, 565, 566), (520, 519, 551, 552), (533, 532, 564, 565), (519, 518, 550, 551), (532, 531, 563, 564), (513, 544, 576, 545), (518, 517, 549, 550), (531, 530, 562, 563), (544, 543, 575, 576), (517, 516, 548, 549), (530, 529, 561, 562), (543, 542, 574, 575), (516, 515, 547, 548), (529, 528, 560, 561), (542, 541, 573, 574), (515, 514, 546, 547), (528, 527, 559, 560), (541, 540, 572, 573), (514, 513, 545, 546), (527, 526, 558, 559), (540, 539, 571, 572), (526, 525, 557, 558), (539, 538, 570, 571), (525, 524, 556, 557), (538, 537, 569, 570), (553, 552, 584, 585), (566, 565, 597, 598), (552, 551, 583, 584), (565, 564, 596, 597), (551, 550, 582, 583), (564, 563, 595, 596), (545, 576, 608, 577), (550, 549, 581, 582), (563, 562, 594, 595), (576, 575, 607, 608), (549, 548, 580, 581), (562, 561, 593, 594), (575, 574, 606, 607), (548, 547, 579, 580), (561, 560, 592, 593), (574, 573, 605, 606), (547, 546, 578, 579), (560, 559, 591, 592), (573, 572, 604, 605), (546, 545, 577, 578), (559, 558, 590, 591), (572, 571, 603, 604), (558, 557, 589, 590), (571, 570, 602, 603), (557, 556, 588, 589), (570, 569, 601, 602), (556, 555, 587, 588), (569, 568, 600, 601), (555, 554, 586, 587), (568, 567, 599, 600), (554, 553, 585, 586), (567, 566, 598, 599), (577, 608, 640, 609), (582, 581, 613, 614), (595, 594, 626, 627), (608, 607, 639, 640), (581, 580, 612, 613), (594, 593, 625, 626), (607, 606, 638, 639), (580, 579, 611, 612), (593, 592, 624, 625), (606, 605, 637, 638), (579, 578, 610, 611), (592, 591, 623, 624), (605, 604, 636, 637), (578, 577, 609, 610), (591, 590, 622, 623), (604, 603, 635, 636), (590, 589, 621, 622), (603, 602, 634, 635), (589, 588, 620, 621), (602, 601, 633, 634), (588, 587, 619, 620), (601, 600, 632, 633), (587, 586, 618, 619), (600, 599, 631, 632), (586, 585, 617, 618), (599, 598, 630, 631), (585, 584, 616, 617), (598, 597, 629, 630), (584, 583, 615, 616), (597, 596, 628, 629), (583, 582, 614, 615), (596, 595, 627, 628), (640, 639, 638, 637, 636, 635, 634, 633, 632, 631, 630, 629, 628, 627, 626, 625, 624, 623, 622, 621, 620, 619, 618, 617, 616, 615, 614, 613, 612, 611, 610, 609)])
me_sphere.polygons.foreach_set('use_smooth', [1, 1, 1, 1, 1, 1, 1, 1, 1, 1, 1, 1, 1, 1, 1, 1, 1, 1, 1, 1, 1, 1, 1, 1, 1, 1, 1, 1, 1, 1, 1, 1, 1, 1, 1, 1, 1, 1, 1, 1, 1, 1, 1, 1, 1, 1, 1, 1, 1, 1, 1, 1, 1, 1, 1, 1, 1, 1, 1, 1, 1, 1, 1, 1, 1, 1, 1, 1, 1, 1, 1, 1, 1, 1, 1, 1, 1, 1, 1, 1, 1, 1, 1, 1, 1, 1, 1, 1, 1, 1, 1, 1, 1, 1, 1, 1, 1, 1, 1, 1, 1, 1, 1, 1, 1, 1, 1, 1, 1, 1, 1, 1, 1, 1, 1, 1, 1, 1, 1, 1, 1, 1, 1, 1, 1, 1, 1, 1, 1, 1, 1, 1, 1, 1, 1, 1, 1, 1, 1, 1, 1, 1, 1, 1, 1, 1, 1, 1, 1, 1, 1, 1, 1, 1, 1, 1, 1, 1, 1, 1, 1, 1, 1, 1, 1, 1, 1, 1, 1, 1, 1, 1, 1, 1, 1, 1, 1, 1, 1, 1, 1, 1, 1, 1, 1, 1, 1, 1, 1, 1, 1, 1, 1, 1, 1, 1, 1, 1, 1, 1, 1, 1, 1, 1, 1, 1, 1, 1, 1, 1, 1, 1, 1, 1, 1, 1, 1, 1, 1, 1, 1, 1, 1, 1, 1, 1, 1, 1, 1, 1, 1, 1, 1, 1, 1, 1, 1, 1, 1, 1, 1, 1, 1, 1, 1, 1, 1, 1, 1, 1, 1, 1, 1, 1, 1, 1, 1, 1, 1, 1, 1, 1, 1, 1, 1, 1, 1, 1, 1, 1, 1, 1, 1, 1, 1, 1, 1, 1, 1, 1, 1, 1, 1, 1, 1, 1, 1, 1, 1, 1, 1, 1, 1, 1, 1, 1, 1, 1, 1, 1, 1, 1, 1, 1, 1, 1, 1, 1, 1, 1, 1, 1, 1, 1, 1, 1, 1, 1, 1, 1, 1, 1, 1, 1, 1, 1, 1, 1, 1, 1, 1, 1, 1, 1, 1, 1, 1, 1, 1, 1, 1, 1, 1, 1, 1, 1, 1, 1, 1, 1, 1, 1, 1, 1, 1, 1, 1, 1, 1, 1, 1, 1, 1, 1, 1, 1, 1, 1, 1, 1, 1, 1, 1, 1, 1, 1, 1, 1, 1, 1, 1, 1, 1, 1, 1, 1, 1, 1, 1, 1, 1, 1, 1, 1, 1, 1, 1, 1, 1, 1, 1, 1, 1, 1, 1, 1, 1, 1, 1, 1, 1, 1, 1, 1, 1, 1, 1, 1, 1, 1, 1, 1, 1, 1, 1, 1, 1, 1, 1, 1, 1, 1, 1, 1, 1, 1, 1, 1, 1, 1, 1, 1, 1, 1, 1, 1, 1, 1, 1, 1, 1, 1, 1, 1, 1, 1, 1, 1, 1, 1, 1, 1, 1, 1, 1, 1, 1, 1, 1, 1, 1, 1, 1, 1, 1, 1, 1, 1, 1, 1, 1, 1, 1, 1, 1, 1, 1, 1, 1, 1, 1, 1, 1, 1, 1, 1, 1, 1, 1, 1, 1, 1, 1, 1, 1, 1, 1, 1, 1, 1, 1, 1, 1, 1, 1, 1, 1, 1, 1, 1, 1, 1, 1, 1, 1, 1, 1, 1, 1, 1, 1, 1, 1, 1, 1, 1, 1, 1, 1, 1, 1, 1, 1, 1, 1, 1, 1, 1, 1, 1, 1, 1, 1, 1, 1, 1, 1, 1, 1, 1, 1, 1, 1, 1, 1, 1, 1, 1, 1, 1, 1, 1, 1, 1, 1, 1, 0, 0, 0, 0, 0, 0, 0, 0, 0, 0, 0, 0, 0, 0, 0, 0, 0, 0, 0, 0, 0, 0, 0, 0, 0, 0, 0, 0, 0, 0, 0, 0, 1, 1, 1, 1, 1, 1, 1, 1, 1, 1, 1, 1, 1, 1, 1, 1, 1, 1, 1, 1, 1, 1, 1, 1, 1, 1, 1, 1, 1, 1, 1, 1, 0])
me_sphere.polygons.foreach_set('material_index', [1, 1, 1, 1, 1, 1, 1, 1, 1, 1, 1, 1, 1, 1, 1, 1, 1, 1, 1, 1, 1, 1, 1, 1, 1, 1, 1, 1, 1, 1, 1, 1, 1, 1, 1, 1, 1, 1, 1, 1, 1, 1, 1, 1, 1, 1, 1, 1, 1, 1, 1, 1, 1, 1, 1, 1, 1, 1, 1, 1, 1, 1, 1, 1, 1, 1, 1, 1, 1, 1, 1, 1, 1, 1, 1, 1, 1, 1, 1, 1, 1, 1, 1, 1, 1, 1, 1, 1, 1, 1, 1, 1, 1, 1, 1, 1, 1, 1, 1, 1, 1, 1, 1, 1, 1, 1, 1, 1, 1, 1, 1, 1, 1, 1, 1, 1, 1, 1, 1, 1, 1, 1, 1, 1, 1, 1, 1, 1, 1, 1, 1, 1, 1, 1, 1, 1, 1, 1, 1, 1, 1, 1, 1, 1, 1, 1, 1, 1, 1, 1, 1, 1, 1, 1, 1, 1, 1, 1, 1, 1, 1, 1, 1, 1, 1, 1, 1, 1, 1, 1, 1, 1, 1, 1, 1, 1, 1, 1, 1, 1, 1, 1, 1, 1, 1, 1, 1, 1, 1, 1, 1, 1, 1, 1, 1, 1, 1, 1, 1, 1, 1, 1, 1, 1, 1, 1, 1, 1, 1, 1, 1, 1, 1, 1, 1, 1, 1, 1, 1, 1, 1, 1, 1, 1, 1, 1, 1, 1, 1, 1, 1, 1, 1, 1, 1, 1, 1, 1, 1, 1, 1, 1, 1, 1, 1, 1, 1, 1, 1, 1, 1, 1, 1, 1, 1, 1, 1, 1, 1, 1, 1, 1, 1, 1, 1, 1, 1, 1, 1, 1, 1, 1, 1, 1, 1, 1, 1, 1, 1, 1, 1, 1, 1, 1, 1, 1, 1, 1, 1, 1, 1, 1, 1, 1, 1, 1, 1, 1, 1, 1, 1, 1, 1, 1, 1, 1, 1, 1, 1, 1, 1, 1, 1, 1, 1, 1, 1, 1, 1, 1, 1, 1, 1, 1, 1, 1, 1, 1, 1, 1, 1, 1, 1, 1, 1, 1, 1, 1, 1, 1, 1, 1, 1, 1, 1, 1, 1, 1, 1, 1, 1, 1, 1, 1, 1, 1, 1, 1, 1, 1, 1, 1, 1, 1, 1, 1, 1, 1, 1, 1, 1, 1, 1, 1, 1, 1, 1, 1, 1, 1, 1, 1, 1, 1, 1, 1, 1, 1, 1, 1, 1, 1, 1, 1, 1, 1, 1, 1, 1, 1, 1, 1, 1, 1, 1, 1, 1, 1, 1, 1, 1, 1, 1, 1, 1, 1, 1, 1, 1, 1, 1, 1, 1, 1, 1, 1, 1, 1, 1, 1, 1, 1, 1, 1, 1, 1, 1, 1, 1, 1, 1, 1, 1, 1, 1, 1, 1, 1, 0, 0, 0, 0, 0, 0, 0, 0, 0, 0, 0, 0, 0, 0, 0, 0, 0, 0, 0, 0, 0, 0, 0, 0, 0, 0, 0, 0, 0, 0, 0, 0, 0, 0, 0, 0, 0, 0, 0, 0, 0, 0, 0, 0, 0, 0, 0, 0, 0, 0, 0, 0, 0, 0, 0, 0, 0, 0, 0, 0, 0, 0, 0, 0, 0, 0, 0, 0, 0, 0, 0, 0, 0, 0, 0, 0, 0, 0, 0, 0, 0, 0, 0, 0, 0, 0, 0, 0, 0, 0, 0, 0, 0, 0, 0, 0, 3, 3, 3, 3, 3, 3, 3, 3, 3, 3, 3, 3, 3, 3, 3, 3, 3, 3, 3, 3, 3, 3, 3, 3, 3, 3, 3, 3, 3, 3, 3, 3, 3, 3, 3, 3, 3, 3, 3, 3, 3, 3, 3, 3, 3, 3, 3, 3, 3, 3, 3, 3, 3, 3, 3, 3, 3, 3, 3, 3, 3, 3, 3, 3, 2, 2, 2, 2, 2, 2, 2, 2, 2, 2, 2, 2, 2, 2, 2, 2, 2, 2, 2, 2, 2, 2, 2, 2, 2, 2, 2, 2, 2, 2, 2, 2, 2])
_uv = me_sphere.uv_layers.new(name='UVMap')
_uv.uv.foreach_set('vector', [0.75, 0.3125, 0.75, 0.375, 0.7188, 0.375, 0.7188, 0.3125, 0.75, 0.75, 0.75, 0.8125, 0.7188, 0.8125, 0.7188, 0.75, 0.75, 0.25, 0.75, 0.3125, 0.7188, 0.3125, 0.7188, 0.25, 0.75, 0.6875, 0.75, 0.75, 0.7188, 0.75, 0.7188, 0.6875, 0.75, 0.1875, 0.75, 0.25, 0.7188, 0.25, 0.7188, 0.1875, 0.75, 0.625, 0.75, 0.6875, 0.7188, 0.6875, 0.7188, 0.625, 0.75, 0.125, 0.75, 0.1875, 0.7188, 0.1875, 0.7188, 0.125, 0.75, 0.5625, 0.75, 0.625, 0.7188, 0.625, 0.7188, 0.5625, 0.75, 0.0625, 0.75, 0.125, 0.7188, 0.125, 0.7187, 0.0625, 0.75, 0.5, 0.75, 0.5625, 0.7188, 0.5625, 0.7188, 0.5, 0.7344, 0.0, 0.75, 0.0625, 0.7187, 0.0625, 0.75, 0.4375, 0.75, 0.5, 0.7188, 0.5, 0.7188, 0.4375, 0.75, 0.375, 0.75, 0.4375, 0.7188, 0.4375, 0.7188, 0.375, 0.75, 0.8125, 0.75, 0.875, 0.7188, 0.875, 0.7188, 0.8125, 0.7188, 0.375, 0.7188, 0.4375, 0.6875, 0.4375, 0.6875, 0.375, 0.7188, 0.8125, 0.7188, 0.875, 0.6875, 0.875, 0.6875, 0.8125, 0.7188, 0.3125, 0.7188, 0.375, 0.6875, 0.375, 0.6875, 0.3125, 0.7188, 0.75, 0.7188, 0.8125, 0.6875, 0.8125, 0.6875, 0.75, 0.7188, 0.25, 0.7188, 0.3125, 0.6875, 0.3125, 0.6875, 0.25, 0.7188, 0.6875, 0.7188, 0.75, 0.6875, 0.75, 0.6875, 0.6875, 0.7188, 0.1875, 0.7188, 0.25, 0.6875, 0.25, 0.6875, 0.1875, 0.7188, 0.625, 0.7188, 0.6875, 0.6875, 0.6875, 0.6875, 0.625, 0.7188, 0.125, 0.7188, 0.1875, 0.6875, 0.1875, 0.6875, 0.125, 0.7188, 0.5625, 0.7188, 0.625, 0.6875, 0.625, 0.6875, 0.5625, 0.7187, 0.0625, 0.7188, 0.125, 0.6875, 0.125, 0.6875, 0.0625, 0.7188, 0.5, 0.7188, 0.5625, 0.6875, 0.5625, 0.6875, 0.5, 0.7031, 0.0, 0.7187, 0.0625, 0.6875, 0.0625, 0.7188, 0.4375, 0.7188, 0.5, 0.6875, 0.5, 0.6875, 0.4375, 0.6875, 0.125, 0.6875, 0.1875, 0.6562, 0.1875, 0.6562, 0.125, 0.6875, 0.5625, 0.6875, 0.625, 0.6562, 0.625, 0.6562, 0.5625, 0.6875, 0.0625, 0.6875, 0.125, 0.6562, 0.125, 0.6562, 0.0625, 0.6875, 0.5, 0.6875, 0.5625, 0.6562, 0.5625, 0.6562, 0.5, 0.6719, 0.0, 0.6875, 0.0625, 0.6562, 0.0625, 0.6875, 0.4375, 0.6875, 0.5, 0.6562, 0.5, 0.6562, 0.4375, 0.6875, 0.375, 0.6875, 0.4375, 0.6562, 0.4375, 0.6562, 0.375, 0.6875, 0.8125, 0.6875, 0.875, 0.6562, 0.875, 0.6562, 0.8125, 0.6875, 0.3125, 0.6875, 0.375, 0.6562, 0.375, 0.6562, 0.3125, 0.6875, 0.75, 0.6875, 0.8125, 0.6562, 0.8125, 0.6562, 0.75, 0.6875, 0.25, 0.6875, 0.3125, 0.6562, 0.3125, 0.6562, 0.25, 0.6875, 0.6875, 0.6875, 0.75, 0.6562, 0.75, 0.6562, 0.6875, 0.6875, 0.1875, 0.6875, 0.25, 0.6562, 0.25, 0.6562, 0.1875, 0.6875, 0.625, 0.6875, 0.6875, 0.6562, 0.6875, 0.6562, 0.625, 0.6562, 0.8125, 0.6562, 0.875, 0.625, 0.875, 0.625, 0.8125, 0.6562, 0.3125, 0.6562, 0.375, 0.625, 0.375, 0.625, 0.3125, 0.6562, 0.75, 0.6562, 0.8125, 0.625, 0.8125, 0.625, 0.75, 0.6562, 0.25, 0.6562, 0.3125, 0.625, 0.3125, 0.625, 0.25, 0.6562, 0.6875, 0.6562, 0.75, 0.625, 0.75, 0.625, 0.6875, 0.6562, 0.1875, 0.6562, 0.25, 0.625, 0.25, 0.625, 0.1875, 0.6562, 0.625, 0.6562, 0.6875, 0.625, 0.6875, 0.625, 0.625, 0.6562, 0.125, 0.6562, 0.1875, 0.625, 0.1875, 0.625, 0.125, 0.6562, 0.5625, 0.6562, 0.625, 0.625, 0.625, 0.625, 0.5625, 0.6562, 0.0625, 0.6562, 0.125, 0.625, 0.125, 0.625, 0.0625, 0.6562, 0.5, 0.6562, 0.5625, 0.625, 0.5625, 0.625, 0.5, 0.6406, 0.0, 0.6562, 0.0625, 0.625, 0.0625, 0.6562, 0.4375, 0.6562, 0.5, 0.625, 0.5, 0.625, 0.4375, 0.6562, 0.375, 0.6562, 0.4375, 0.625, 0.4375, 0.625, 0.375, 0.625, 0.5625, 0.625, 0.625, 0.5937, 0.625, 0.5937, 0.5625, 0.625, 0.0625, 0.625, 0.125, 0.5937, 0.125, 0.5937, 0.0625, 0.625, 0.5, 0.625, 0.5625, 0.5937, 0.5625, 0.5937, 0.5, 0.6094, 0.0, 0.625, 0.0625, 0.5937, 0.0625, 0.625, 0.4375, 0.625, 0.5, 0.5937, 0.5, 0.5937, 0.4375, 0.625, 0.375, 0.625, 0.4375, 0.5937, 0.4375, 0.5938, 0.375, 0.625, 0.8125, 0.625, 0.875, 0.5937, 0.875, 0.5937, 0.8125, 0.625, 0.3125, 0.625, 0.375, 0.5938, 0.375, 0.5937, 0.3125, 0.625, 0.75, 0.625, 0.8125, 0.5937, 0.8125, 0.5937, 0.75, 0.625, 0.25, 0.625, 0.3125, 0.5937, 0.3125, 0.5937, 0.25, 0.625, 0.6875, 0.625, 0.75, 0.5937, 0.75, 0.5937, 0.6875, 0.625, 0.1875, 0.625, 0.25, 0.5937, 0.25, 0.5937, 0.1875, 0.625, 0.625, 0.625, 0.6875, 0.5937, 0.6875, 0.5937, 0.625, 0.625, 0.125, 0.625, 0.1875, 0.5937, 0.1875, 0.5937, 0.125, 0.5937, 0.3125, 0.5938, 0.375, 0.5625, 0.375, 0.5625, 0.3125, 0.5937, 0.75, 0.5937, 0.8125, 0.5625, 0.8125, 0.5625, 0.75, 0.5937, 0.25, 0.5937, 0.3125, 0.5625, 0.3125, 0.5625, 0.25, 0.5937, 0.6875, 0.5937, 0.75, 0.5625, 0.75, 0.5625, 0.6875, 0.5937, 0.1875, 0.5937, 0.25, 0.5625, 0.25, 0.5625, 0.1875, 0.5937, 0.625, 0.5937, 0.6875, 0.5625, 0.6875, 0.5625, 0.625, 0.5937, 0.125, 0.5937, 0.1875, 0.5625, 0.1875, 0.5625, 0.125, 0.5937, 0.5625, 0.5937, 0.625, 0.5625, 0.625, 0.5625, 0.5625, 0.5937, 0.0625, 0.5937, 0.125, 0.5625, 0.125, 0.5625, 0.0625, 0.5937, 0.5, 0.5937, 0.5625, 0.5625, 0.5625, 0.5625, 0.5, 0.5781, 0.0, 0.5937, 0.0625, 0.5625, 0.0625, 0.5937, 0.4375, 0.5937, 0.5, 0.5625, 0.5, 0.5625, 0.4375, 0.5938, 0.375, 0.5937, 0.4375, 0.5625, 0.4375, 0.5625, 0.375, 0.5937, 0.8125, 0.5937, 0.875, 0.5625, 0.875, 0.5625, 0.8125, 0.5625, 0.0625, 0.5625, 0.125, 0.5312, 0.125, 0.5312, 0.0625, 0.5625, 0.5, 0.5625, 0.5625, 0.5312, 0.5625, 0.5312, 0.5, 0.5469, 0.0, 0.5625, 0.0625, 0.5312, 0.0625, 0.5625, 0.4375, 0.5625, 0.5, 0.5312, 0.5, 0.5312, 0.4375, 0.5625, 0.375, 0.5625, 0.4375, 0.5312, 0.4375, 0.5312, 0.375, 0.5625, 0.8125, 0.5625, 0.875, 0.5312, 0.875, 0.5312, 0.8125, 0.5625, 0.3125, 0.5625, 0.375, 0.5312, 0.375, 0.5312, 0.3125, 0.5625, 0.75, 0.5625, 0.8125, 0.5312, 0.8125, 0.5312, 0.75, 0.5625, 0.25, 0.5625, 0.3125, 0.5312, 0.3125, 0.5312, 0.25, 0.5625, 0.6875, 0.5625, 0.75, 0.5312, 0.75, 0.5312, 0.6875, 0.5625, 0.1875, 0.5625, 0.25, 0.5312, 0.25, 0.5312, 0.1875, 0.5625, 0.625, 0.5625, 0.6875, 0.5312, 0.6875, 0.5312, 0.625, 0.5625, 0.125, 0.5625, 0.1875, 0.5312, 0.1875, 0.5312, 0.125, 0.5625, 0.5625, 0.5625, 0.625, 0.5312, 0.625, 0.5312, 0.5625, 0.5312, 0.75, 0.5312, 0.8125, 0.5, 0.8125, 0.5, 0.75, 0.5312, 0.25, 0.5312, 0.3125, 0.5, 0.3125, 0.5, 0.25, 0.5312, 0.6875, 0.5312, 0.75, 0.5, 0.75, 0.5, 0.6875, 0.5312, 0.1875, 0.5312, 0.25, 0.5, 0.25, 0.5, 0.1875, 0.5312, 0.625, 0.5312, 0.6875, 0.5, 0.6875, 0.5, 0.625, 0.5312, 0.125, 0.5312, 0.1875, 0.5, 0.1875, 0.5, 0.125, 0.5312, 0.5625, 0.5312, 0.625, 0.5, 0.625, 0.5, 0.5625, 0.5312, 0.0625, 0.5312, 0.125, 0.5, 0.125, 0.5, 0.0625, 0.5312, 0.5, 0.5312, 0.5625, 0.5, 0.5625, 0.5, 0.5, 0.5156, 0.0, 0.5312, 0.0625, 0.5, 0.0625, 0.5312, 0.4375, 0.5312, 0.5, 0.5, 0.5, 0.5, 0.4375, 0.5312, 0.375, 0.5312, 0.4375, 0.5, 0.4375, 0.5, 0.375, 0.5312, 0.8125, 0.5312, 0.875, 0.5, 0.875, 0.5, 0.8125, 0.5312, 0.3125, 0.5312, 0.375, 0.5, 0.375, 0.5, 0.3125, 0.5, 0.5, 0.5, 0.5625, 0.4687, 0.5625, 0.4687, 0.5, 0.4844, 0.0, 0.5, 0.0625, 0.4687, 0.0625, 0.5, 0.4375, 0.5, 0.5, 0.4687, 0.5, 0.4687, 0.4375, 0.5, 0.375, 0.5, 0.4375, 0.4687, 0.4375, 0.4687, 0.375, 0.5, 0.8125, 0.5, 0.875, 0.4687, 0.875, 0.4687, 0.8125, 0.5, 0.3125, 0.5, 0.375, 0.4687, 0.375, 0.4687, 0.3125, 0.5, 0.75, 0.5, 0.8125, 0.4687, 0.8125, 0.4687, 0.75, 0.5, 0.25, 0.5, 0.3125, 0.4687, 0.3125, 0.4687, 0.25, 0.5, 0.6875, 0.5, 0.75, 0.4687, 0.75, 0.4687, 0.6875, 0.5, 0.1875, 0.5, 0.25, 0.4687, 0.25, 0.4687, 0.1875, 0.5, 0.625, 0.5, 0.6875, 0.4687, 0.6875, 0.4687, 0.625, 0.5, 0.125, 0.5, 0.1875, 0.4687, 0.1875, 0.4687, 0.125, 0.5, 0.5625, 0.5, 0.625, 0.4687, 0.625, 0.4687, 0.5625, 0.5, 0.0625, 0.5, 0.125, 0.4687, 0.125, 0.4687, 0.0625, 0.4687, 0.25, 0.4687, 0.3125, 0.4375, 0.3125, 0.4375, 0.25, 0.4687, 0.6875, 0.4687, 0.75, 0.4375, 0.75, 0.4375, 0.6875, 0.4687, 0.1875, 0.4687, 0.25, 0.4375, 0.25, 0.4375, 0.1875, 0.4687, 0.625, 0.4687, 0.6875, 0.4375, 0.6875, 0.4375, 0.625, 0.4687, 0.125, 0.4687, 0.1875, 0.4375, 0.1875, 0.4375, 0.125, 0.4687, 0.5625, 0.4687, 0.625, 0.4375, 0.625, 0.4375, 0.5625, 0.4687, 0.0625, 0.4687, 0.125, 0.4375, 0.125, 0.4375, 0.0625, 0.4687, 0.5, 0.4687, 0.5625, 0.4375, 0.5625, 0.4375, 0.5, 0.4531, 0.0, 0.4687, 0.0625, 0.4375, 0.0625, 0.4687, 0.4375, 0.4687, 0.5, 0.4375, 0.5, 0.4375, 0.4375, 0.4687, 0.375, 0.4687, 0.4375, 0.4375, 0.4375, 0.4375, 0.375, 0.4687, 0.8125, 0.4687, 0.875, 0.4375, 0.875, 0.4375, 0.8125, 0.4687, 0.3125, 0.4687, 0.375, 0.4375, 0.375, 0.4375, 0.3125, 0.4687, 0.75, 0.4687, 0.8125, 0.4375, 0.8125, 0.4375, 0.75, 0.4219, 0.0, 0.4375, 0.0625, 0.4062, 0.0625, 0.4375, 0.4375, 0.4375, 0.5, 0.4062, 0.5, 0.4062, 0.4375, 0.4375, 0.375, 0.4375, 0.4375, 0.4062, 0.4375, 0.4062, 0.375, 0.4375, 0.8125, 0.4375, 0.875, 0.4062, 0.875, 0.4062, 0.8125, 0.4375, 0.3125, 0.4375, 0.375, 0.4062, 0.375, 0.4062, 0.3125, 0.4375, 0.75, 0.4375, 0.8125, 0.4062, 0.8125, 0.4062, 0.75, 0.4375, 0.25, 0.4375, 0.3125, 0.4062, 0.3125, 0.4062, 0.25, 0.4375, 0.6875, 0.4375, 0.75, 0.4062, 0.75, 0.4062, 0.6875, 0.4375, 0.1875, 0.4375, 0.25, 0.4062, 0.25, 0.4062, 0.1875, 0.4375, 0.625, 0.4375, 0.6875, 0.4062, 0.6875, 0.4062, 0.625, 0.4375, 0.125, 0.4375, 0.1875, 0.4062, 0.1875, 0.4062, 0.125, 0.4375, 0.5625, 0.4375, 0.625, 0.4062, 0.625, 0.4062, 0.5625, 0.4375, 0.0625, 0.4375, 0.125, 0.4062, 0.125, 0.4062, 0.0625, 0.4375, 0.5, 0.4375, 0.5625, 0.4062, 0.5625, 0.4062, 0.5, 0.4062, 0.1875, 0.4062, 0.25, 0.375, 0.25, 0.375, 0.1875, 0.4062, 0.625, 0.4062, 0.6875, 0.375, 0.6875, 0.375, 0.625, 0.4062, 0.125, 0.4062, 0.1875, 0.375, 0.1875, 0.375, 0.125, 0.4062, 0.5625, 0.4062, 0.625, 0.375, 0.625, 0.375, 0.5625, 0.4062, 0.0625, 0.4062, 0.125, 0.375, 0.125, 0.375, 0.0625, 0.4062, 0.5, 0.4062, 0.5625, 0.375, 0.5625, 0.375, 0.5, 0.3906, 0.0, 0.4062, 0.0625, 0.375, 0.0625, 0.4062, 0.4375, 0.4062, 0.5, 0.375, 0.5, 0.375, 0.4375, 0.4062, 0.375, 0.4062, 0.4375, 0.375, 0.4375, 0.375, 0.375, 0.4062, 0.8125, 0.4062, 0.875, 0.375, 0.875, 0.375, 0.8125, 0.4062, 0.3125, 0.4062, 0.375, 0.375, 0.375, 0.375, 0.3125, 0.4062, 0.75, 0.4062, 0.8125, 0.375, 0.8125, 0.375, 0.75, 0.4062, 0.25, 0.4062, 0.3125, 0.375, 0.3125, 0.375, 0.25, 0.4062, 0.6875, 0.4062, 0.75, 0.375, 0.75, 0.375, 0.6875, 0.375, 0.375, 0.375, 0.4375, 0.3437, 0.4375, 0.3437, 0.375, 0.375, 0.8125, 0.375, 0.875, 0.3437, 0.875, 0.3437, 0.8125, 0.375, 0.3125, 0.375, 0.375, 0.3437, 0.375, 0.3437, 0.3125, 0.375, 0.75, 0.375, 0.8125, 0.3437, 0.8125, 0.3437, 0.75, 0.375, 0.25, 0.375, 0.3125, 0.3437, 0.3125, 0.3437, 0.25, 0.375, 0.6875, 0.375, 0.75, 0.3437, 0.75, 0.3437, 0.6875, 0.375, 0.1875, 0.375, 0.25, 0.3437, 0.25, 0.3437, 0.1875, 0.375, 0.625, 0.375, 0.6875, 0.3437, 0.6875, 0.3437, 0.625, 0.375, 0.125, 0.375, 0.1875, 0.3437, 0.1875, 0.3437, 0.125, 0.375, 0.5625, 0.375, 0.625, 0.3437, 0.625, 0.3437, 0.5625, 0.375, 0.0625, 0.375, 0.125, 0.3437, 0.125, 0.3437, 0.0625, 0.375, 0.5, 0.375, 0.5625, 0.3437, 0.5625, 0.3437, 0.5, 0.3594, 0.0, 0.375, 0.0625, 0.3437, 0.0625, 0.375, 0.4375, 0.375, 0.5, 0.3437, 0.5, 0.3437, 0.4375, 0.3437, 0.625, 0.3437, 0.6875, 0.3125, 0.6875, 0.3125, 0.625, 0.3437, 0.125, 0.3437, 0.1875, 0.3125, 0.1875, 0.3125, 0.125, 0.3437, 0.5625, 0.3437, 0.625, 0.3125, 0.625, 0.3125, 0.5625, 0.3437, 0.0625, 0.3437, 0.125, 0.3125, 0.125, 0.3125, 0.0625, 0.3437, 0.5, 0.3437, 0.5625, 0.3125, 0.5625, 0.3125, 0.5, 0.3281, 0.0, 0.3437, 0.0625, 0.3125, 0.0625, 0.3437, 0.4375, 0.3437, 0.5, 0.3125, 0.5, 0.3125, 0.4375, 0.3437, 0.375, 0.3437, 0.4375, 0.3125, 0.4375, 0.3125, 0.375, 0.3437, 0.8125, 0.3437, 0.875, 0.3125, 0.875, 0.3125, 0.8125, 0.3437, 0.3125, 0.3437, 0.375, 0.3125, 0.375, 0.3125, 0.3125, 0.3437, 0.75, 0.3437, 0.8125, 0.3125, 0.8125, 0.3125, 0.75, 0.3437, 0.25, 0.3437, 0.3125, 0.3125, 0.3125, 0.3125, 0.25, 0.3437, 0.6875, 0.3437, 0.75, 0.3125, 0.75, 0.3125, 0.6875, 0.3437, 0.1875, 0.3437, 0.25, 0.3125, 0.25, 0.3125, 0.1875, 0.3125, 0.375, 0.3125, 0.4375, 0.2812, 0.4375, 0.2812, 0.375, 0.3125, 0.8125, 0.3125, 0.875, 0.2812, 0.875, 0.2812, 0.8125, 0.3125, 0.3125, 0.3125, 0.375, 0.2812, 0.375, 0.2812, 0.3125, 0.3125, 0.75, 0.3125, 0.8125, 0.2812, 0.8125, 0.2812, 0.75, 0.3125, 0.25, 0.3125, 0.3125, 0.2812, 0.3125, 0.2812, 0.25, 0.3125, 0.6875, 0.3125, 0.75, 0.2812, 0.75, 0.2812, 0.6875, 0.3125, 0.1875, 0.3125, 0.25, 0.2812, 0.25, 0.2812, 0.1875, 0.3125, 0.625, 0.3125, 0.6875, 0.2812, 0.6875, 0.2812, 0.625, 0.3125, 0.125, 0.3125, 0.1875, 0.2812, 0.1875, 0.2812, 0.125, 0.3125, 0.5625, 0.3125, 0.625, 0.2812, 0.625, 0.2812, 0.5625, 0.3125, 0.0625, 0.3125, 0.125, 0.2812, 0.125, 0.2812, 0.0625, 0.3125, 0.5, 0.3125, 0.5625, 0.2812, 0.5625, 0.2812, 0.5, 0.2969, 0.0, 0.3125, 0.0625, 0.2812, 0.0625, 0.3125, 0.4375, 0.3125, 0.5, 0.2812, 0.5, 0.2812, 0.4375, 0.2812, 0.125, 0.2812, 0.1875, 0.25, 0.1875, 0.25, 0.125, 0.2812, 0.5625, 0.2812, 0.625, 0.25, 0.625, 0.25, 0.5625, 0.2812, 0.0625, 0.2812, 0.125, 0.25, 0.125, 0.25, 0.0625, 0.2812, 0.5, 0.2812, 0.5625, 0.25, 0.5625, 0.25, 0.5, 0.2656, 0.0, 0.2812, 0.0625, 0.25, 0.0625, 0.2812, 0.4375, 0.2812, 0.5, 0.25, 0.5, 0.25, 0.4375, 0.2812, 0.375, 0.2812, 0.4375, 0.25, 0.4375, 0.25, 0.375, 0.2812, 0.8125, 0.2812, 0.875, 0.25, 0.875, 0.25, 0.8125, 0.2812, 0.3125, 0.2812, 0.375, 0.25, 0.375, 0.25, 0.3125, 0.2812, 0.75, 0.2812, 0.8125, 0.25, 0.8125, 0.25, 0.75, 0.2812, 0.25, 0.2812, 0.3125, 0.25, 0.3125, 0.25, 0.25, 0.2812, 0.6875, 0.2812, 0.75, 0.25, 0.75, 0.25, 0.6875, 0.2812, 0.1875, 0.2812, 0.25, 0.25, 0.25, 0.25, 0.1875, 0.2812, 0.625, 0.2812, 0.6875, 0.25, 0.6875, 0.25, 0.625, 0.25, 0.8125, 0.25, 0.875, 0.2188, 0.875, 0.2188, 0.8125, 0.25, 0.3125, 0.25, 0.375, 0.2188, 0.375, 0.2187, 0.3125, 0.25, 0.75, 0.25, 0.8125, 0.2188, 0.8125, 0.2187, 0.75, 0.25, 0.25, 0.25, 0.3125, 0.2187, 0.3125, 0.2187, 0.25, 0.25, 0.6875, 0.25, 0.75, 0.2187, 0.75, 0.2187, 0.6875, 0.25, 0.1875, 0.25, 0.25, 0.2187, 0.25, 0.2188, 0.1875, 0.25, 0.625, 0.25, 0.6875, 0.2187, 0.6875, 0.2188, 0.625, 0.25, 0.125, 0.25, 0.1875, 0.2188, 0.1875, 0.2188, 0.125, 0.25, 0.5625, 0.25, 0.625, 0.2188, 0.625, 0.2187, 0.5625, 0.25, 0.0625, 0.25, 0.125, 0.2188, 0.125, 0.2188, 0.0625, 0.25, 0.5, 0.25, 0.5625, 0.2187, 0.5625, 0.2187, 0.5, 0.2344, 0.0, 0.25, 0.0625, 0.2188, 0.0625, 0.25, 0.4375, 0.25, 0.5, 0.2187, 0.5, 0.2187, 0.4375, 0.25, 0.375, 0.25, 0.4375, 0.2187, 0.4375, 0.2188, 0.375, 0.2187, 0.5625, 0.2188, 0.625, 0.1875, 0.625, 0.1875, 0.5625, 0.2188, 0.0625, 0.2188, 0.125, 0.1875, 0.125, 0.1875, 0.0625, 0.2187, 0.5, 0.2187, 0.5625, 0.1875, 0.5625, 0.1875, 0.5, 0.2031, 0.0, 0.2188, 0.0625, 0.1875, 0.0625, 0.2187, 0.4375, 0.2187, 0.5, 0.1875, 0.5, 0.1875, 0.4375, 0.2188, 0.375, 0.2187, 0.4375, 0.1875, 0.4375, 0.1875, 0.375, 0.2188, 0.8125, 0.2188, 0.875, 0.1875, 0.875, 0.1875, 0.8125, 0.2187, 0.3125, 0.2188, 0.375, 0.1875, 0.375, 0.1875, 0.3125, 0.2187, 0.75, 0.2188, 0.8125, 0.1875, 0.8125, 0.1875, 0.75, 0.2187, 0.25, 0.2187, 0.3125, 0.1875, 0.3125, 0.1875, 0.25, 0.2187, 0.6875, 0.2187, 0.75, 0.1875, 0.75, 0.1875, 0.6875, 0.2188, 0.1875, 0.2187, 0.25, 0.1875, 0.25, 0.1875, 0.1875, 0.2188, 0.625, 0.2187, 0.6875, 0.1875, 0.6875, 0.1875, 0.625, 0.2188, 0.125, 0.2188, 0.1875, 0.1875, 0.1875, 0.1875, 0.125, 0.1875, 0.3125, 0.1875, 0.375, 0.1563, 0.375, 0.1562, 0.3125, 0.1875, 0.75, 0.1875, 0.8125, 0.1563, 0.8125, 0.1563, 0.75, 0.1875, 0.25, 0.1875, 0.3125, 0.1562, 0.3125, 0.1563, 0.25, 0.1875, 0.6875, 0.1875, 0.75, 0.1563, 0.75, 0.1562, 0.6875, 0.1875, 0.1875, 0.1875, 0.25, 0.1563, 0.25, 0.1563, 0.1875, 0.1875, 0.625, 0.1875, 0.6875, 0.1562, 0.6875, 0.1563, 0.625, 0.1875, 0.125, 0.1875, 0.1875, 0.1563, 0.1875, 0.1563, 0.125, 0.1875, 0.5625, 0.1875, 0.625, 0.1563, 0.625, 0.1562, 0.5625, 0.1875, 0.0625, 0.1875, 0.125, 0.1563, 0.125, 0.1563, 0.0625, 0.1875, 0.5, 0.1875, 0.5625, 0.1562, 0.5625, 0.1562, 0.5, 0.1719, 0.0, 0.1875, 0.0625, 0.1563, 0.0625, 0.1875, 0.4375, 0.1875, 0.5, 0.1562, 0.5, 0.1562, 0.4375, 0.1875, 0.375, 0.1875, 0.4375, 0.1562, 0.4375, 0.1563, 0.375, 0.1875, 0.8125, 0.1875, 0.875, 0.1563, 0.875, 0.1563, 0.8125, 0.1563, 0.0625, 0.1563, 0.125, 0.125, 0.125, 0.125, 0.0625, 0.1562, 0.5, 0.1562, 0.5625, 0.125, 0.5625, 0.125, 0.5, 0.1406, 0.0, 0.1563, 0.0625, 0.125, 0.0625, 0.1562, 0.4375, 0.1562, 0.5, 0.125, 0.5, 0.125, 0.4375, 0.1563, 0.375, 0.1562, 0.4375, 0.125, 0.4375, 0.125, 0.375, 0.1563, 0.8125, 0.1563, 0.875, 0.125, 0.875, 0.125, 0.8125, 0.1562, 0.3125, 0.1563, 0.375, 0.125, 0.375, 0.125, 0.3125, 0.1563, 0.75, 0.1563, 0.8125, 0.125, 0.8125, 0.125, 0.75, 0.1563, 0.25, 0.1562, 0.3125, 0.125, 0.3125, 0.125, 0.25, 0.1562, 0.6875, 0.1563, 0.75, 0.125, 0.75, 0.125, 0.6875, 0.1563, 0.1875, 0.1563, 0.25, 0.125, 0.25, 0.125, 0.1875, 0.1563, 0.625, 0.1562, 0.6875, 0.125, 0.6875, 0.125, 0.625, 0.1563, 0.125, 0.1563, 0.1875, 0.125, 0.1875, 0.125, 0.125, 0.1562, 0.5625, 0.1563, 0.625, 0.125, 0.625, 0.125, 0.5625, 0.125, 0.25, 0.125, 0.3125, 0.09375, 0.3125, 0.09375, 0.25, 0.125, 0.6875, 0.125, 0.75, 0.09375, 0.75, 0.09375, 0.6875, 0.125, 0.1875, 0.125, 0.25, 0.09375, 0.25, 0.09375, 0.1875, 0.125, 0.625, 0.125, 0.6875, 0.09375, 0.6875, 0.09375, 0.625, 0.125, 0.125, 0.125, 0.1875, 0.09375, 0.1875, 0.09375, 0.125, 0.125, 0.5625, 0.125, 0.625, 0.09375, 0.625, 0.09375, 0.5625, 0.125, 0.0625, 0.125, 0.125, 0.09375, 0.125, 0.09375, 0.0625, 0.125, 0.5, 0.125, 0.5625, 0.09375, 0.5625, 0.09375, 0.5, 0.1094, 0.0, 0.125, 0.0625, 0.09375, 0.0625, 0.125, 0.4375, 0.125, 0.5, 0.09375, 0.5, 0.09375, 0.4375, 0.125, 0.375, 0.125, 0.4375, 0.09375, 0.4375, 0.09375, 0.375, 0.125, 0.8125, 0.125, 0.875, 0.09375, 0.875, 0.09375, 0.8125, 0.125, 0.3125, 0.125, 0.375, 0.09375, 0.375, 0.09375, 0.3125, 0.125, 0.75, 0.125, 0.8125, 0.09375, 0.8125, 0.09375, 0.75, 0.07813, 0.0, 0.09375, 0.0625, 0.0625, 0.0625, 0.09375, 0.4375, 0.09375, 0.5, 0.0625, 0.5, 0.0625, 0.4375, 0.09375, 0.375, 0.09375, 0.4375, 0.0625, 0.4375, 0.0625, 0.375, 0.09375, 0.8125, 0.09375, 0.875, 0.0625, 0.875, 0.0625, 0.8125, 0.09375, 0.3125, 0.09375, 0.375, 0.0625, 0.375, 0.0625, 0.3125, 0.09375, 0.75, 0.09375, 0.8125, 0.0625, 0.8125, 0.0625, 0.75, 0.09375, 0.25, 0.09375, 0.3125, 0.0625, 0.3125, 0.0625, 0.25, 0.09375, 0.6875, 0.09375, 0.75, 0.0625, 0.75, 0.0625, 0.6875, 0.09375, 0.1875, 0.09375, 0.25, 0.0625, 0.25, 0.0625, 0.1875, 0.09375, 0.625, 0.09375, 0.6875, 0.0625, 0.6875, 0.0625, 0.625, 0.09375, 0.125, 0.09375, 0.1875, 0.0625, 0.1875, 0.0625, 0.125, 0.09375, 0.5625, 0.09375, 0.625, 0.0625, 0.625, 0.0625, 0.5625, 0.09375, 0.0625, 0.09375, 0.125, 0.0625, 0.125, 0.0625, 0.0625, 0.09375, 0.5, 0.09375, 0.5625, 0.0625, 0.5625, 0.0625, 0.5, 0.0625, 0.6875, 0.0625, 0.75, 0.03125, 0.75, 0.03125, 0.6875, 0.0625, 0.1875, 0.0625, 0.25, 0.03125, 0.25, 0.03125, 0.1875, 0.0625, 0.625, 0.0625, 0.6875, 0.03125, 0.6875, 0.03125, 0.625, 0.0625, 0.125, 0.0625, 0.1875, 0.03125, 0.1875, 0.03125, 0.125, 0.0625, 0.5625, 0.0625, 0.625, 0.03125, 0.625, 0.03125, 0.5625, 0.0625, 0.0625, 0.0625, 0.125, 0.03125, 0.125, 0.03125, 0.0625, 0.0625, 0.5, 0.0625, 0.5625, 0.03125, 0.5625, 0.03125, 0.5, 0.04688, 0.0, 0.0625, 0.0625, 0.03125, 0.0625, 0.0625, 0.4375, 0.0625, 0.5, 0.03125, 0.5, 0.03125, 0.4375, 0.0625, 0.375, 0.0625, 0.4375, 0.03125, 0.4375, 0.03125, 0.375, 0.0625, 0.8125, 0.0625, 0.875, 0.03125, 0.875, 0.03125, 0.8125, 0.0625, 0.3125, 0.0625, 0.375, 0.03125, 0.375, 0.03125, 0.3125, 0.0625, 0.75, 0.0625, 0.8125, 0.03125, 0.8125, 0.03125, 0.75, 0.0625, 0.25, 0.0625, 0.3125, 0.03125, 0.3125, 0.03125, 0.25, 0.03125, 0.4375, 0.03125, 0.5, 0.0, 0.5, 0.0, 0.4375, 0.03125, 0.375, 0.03125, 0.4375, 0.0, 0.4375, 5.96e-08, 0.375, 0.03125, 0.8125, 0.03125, 0.875, 8.941e-08, 0.875, 5.96e-08, 0.8125, 0.03125, 0.3125, 0.03125, 0.375, 5.96e-08, 0.375, 0.0, 0.3125, 0.03125, 0.75, 0.03125, 0.8125, 5.96e-08, 0.8125, 0.0, 0.75, 0.03125, 0.25, 0.03125, 0.3125, 0.0, 0.3125, 0.0, 0.25, 0.03125, 0.6875, 0.03125, 0.75, 0.0, 0.75, 0.0, 0.6875, 0.03125, 0.1875, 0.03125, 0.25, 0.0, 0.25, 5.96e-08, 0.1875, 0.03125, 0.625, 0.03125, 0.6875, 0.0, 0.6875, 5.96e-08, 0.625, 0.03125, 0.125, 0.03125, 0.1875, 5.96e-08, 0.1875, 8.941e-08, 0.125, 0.03125, 0.5625, 0.03125, 0.625, 5.96e-08, 0.625, 0.0, 0.5625, 0.03125, 0.0625, 0.03125, 0.125, 8.941e-08, 0.125, 2.384e-07, 0.0625, 0.03125, 0.5, 0.03125, 0.5625, 0.0, 0.5625, 0.0, 0.5, 0.01563, 0.0, 0.03125, 0.0625, 2.384e-07, 0.0625, 1.0, 0.1875, 1.0, 0.25, 0.9688, 0.25, 0.9688, 0.1875, 1.0, 0.625, 1.0, 0.6875, 0.9688, 0.6875, 0.9688, 0.625, 1.0, 0.125, 1.0, 0.1875, 0.9688, 0.1875, 0.9688, 0.125, 1.0, 0.5625, 1.0, 0.625, 0.9688, 0.625, 0.9688, 0.5625, 1.0, 0.0625, 1.0, 0.125, 0.9688, 0.125, 0.9688, 0.0625, 1.0, 0.5, 1.0, 0.5625, 0.9688, 0.5625, 0.9688, 0.5, 0.9844, 0.0, 1.0, 0.0625, 0.9688, 0.0625, 1.0, 0.4375, 1.0, 0.5, 0.9688, 0.5, 0.9688, 0.4375, 1.0, 0.375, 1.0, 0.4375, 0.9688, 0.4375, 0.9688, 0.375, 1.0, 0.8125, 1.0, 0.875, 0.9688, 0.875, 0.9688, 0.8125, 1.0, 0.3125, 1.0, 0.375, 0.9688, 0.375, 0.9688, 0.3125, 1.0, 0.75, 1.0, 0.8125, 0.9688, 0.8125, 0.9688, 0.75, 1.0, 0.25, 1.0, 0.3125, 0.9688, 0.3125, 0.9688, 0.25, 1.0, 0.6875, 1.0, 0.75, 0.9688, 0.75, 0.9688, 0.6875, 0.9688, 0.375, 0.9688, 0.4375, 0.9375, 0.4375, 0.9375, 0.375, 0.9688, 0.8125, 0.9688, 0.875, 0.9375, 0.875, 0.9375, 0.8125, 0.9688, 0.3125, 0.9688, 0.375, 0.9375, 0.375, 0.9375, 0.3125, 0.9688, 0.75, 0.9688, 0.8125, 0.9375, 0.8125, 0.9375, 0.75, 0.9688, 0.25, 0.9688, 0.3125, 0.9375, 0.3125, 0.9375, 0.25, 0.9688, 0.6875, 0.9688, 0.75, 0.9375, 0.75, 0.9375, 0.6875, 0.9688, 0.1875, 0.9688, 0.25, 0.9375, 0.25, 0.9375, 0.1875, 0.9688, 0.625, 0.9688, 0.6875, 0.9375, 0.6875, 0.9375, 0.625, 0.9688, 0.125, 0.9688, 0.1875, 0.9375, 0.1875, 0.9375, 0.125, 0.9688, 0.5625, 0.9688, 0.625, 0.9375, 0.625, 0.9375, 0.5625, 0.9688, 0.0625, 0.9688, 0.125, 0.9375, 0.125, 0.9375, 0.0625, 0.9688, 0.5, 0.9688, 0.5625, 0.9375, 0.5625, 0.9375, 0.5, 0.9531, 0.0, 0.9688, 0.0625, 0.9375, 0.0625, 0.9688, 0.4375, 0.9688, 0.5, 0.9375, 0.5, 0.9375, 0.4375, 0.9375, 0.625, 0.9375, 0.6875, 0.9062, 0.6875, 0.9062, 0.625, 0.9375, 0.125, 0.9375, 0.1875, 0.9062, 0.1875, 0.9063, 0.125, 0.9375, 0.5625, 0.9375, 0.625, 0.9062, 0.625, 0.9062, 0.5625, 0.9375, 0.0625, 0.9375, 0.125, 0.9063, 0.125, 0.9063, 0.0625, 0.9375, 0.5, 0.9375, 0.5625, 0.9062, 0.5625, 0.9062, 0.5, 0.9219, 0.0, 0.9375, 0.0625, 0.9063, 0.0625, 0.9375, 0.4375, 0.9375, 0.5, 0.9062, 0.5, 0.9062, 0.4375, 0.9375, 0.375, 0.9375, 0.4375, 0.9062, 0.4375, 0.9062, 0.375, 0.9375, 0.8125, 0.9375, 0.875, 0.9063, 0.875, 0.9062, 0.8125, 0.9375, 0.3125, 0.9375, 0.375, 0.9062, 0.375, 0.9062, 0.3125, 0.9375, 0.75, 0.9375, 0.8125, 0.9062, 0.8125, 0.9062, 0.75, 0.9375, 0.25, 0.9375, 0.3125, 0.9062, 0.3125, 0.9062, 0.25, 0.9375, 0.6875, 0.9375, 0.75, 0.9062, 0.75, 0.9062, 0.6875, 0.9375, 0.1875, 0.9375, 0.25, 0.9062, 0.25, 0.9062, 0.1875, 0.9062, 0.375, 0.9062, 0.4375, 0.875, 0.4375, 0.875, 0.375, 0.9062, 0.8125, 0.9063, 0.875, 0.875, 0.875, 0.875, 0.8125, 0.9062, 0.3125, 0.9062, 0.375, 0.875, 0.375, 0.875, 0.3125, 0.9062, 0.75, 0.9062, 0.8125, 0.875, 0.8125, 0.875, 0.75, 0.9062, 0.25, 0.9062, 0.3125, 0.875, 0.3125, 0.875, 0.25, 0.9062, 0.6875, 0.9062, 0.75, 0.875, 0.75, 0.875, 0.6875, 0.9062, 0.1875, 0.9062, 0.25, 0.875, 0.25, 0.875, 0.1875, 0.9062, 0.625, 0.9062, 0.6875, 0.875, 0.6875, 0.875, 0.625, 0.9063, 0.125, 0.9062, 0.1875, 0.875, 0.1875, 0.875, 0.125, 0.9062, 0.5625, 0.9062, 0.625, 0.875, 0.625, 0.875, 0.5625, 0.9063, 0.0625, 0.9063, 0.125, 0.875, 0.125, 0.875, 0.0625, 0.9062, 0.5, 0.9062, 0.5625, 0.875, 0.5625, 0.875, 0.5, 0.8906, 0.0, 0.9063, 0.0625, 0.875, 0.0625, 0.9062, 0.4375, 0.9062, 0.5, 0.875, 0.5, 0.875, 0.4375, 0.875, 0.125, 0.875, 0.1875, 0.8438, 0.1875, 0.8438, 0.125, 0.875, 0.5625, 0.875, 0.625, 0.8438, 0.625, 0.8438, 0.5625, 0.875, 0.0625, 0.875, 0.125, 0.8438, 0.125, 0.8438, 0.0625, 0.875, 0.5, 0.875, 0.5625, 0.8438, 0.5625, 0.8438, 0.5, 0.8594, 0.0, 0.875, 0.0625, 0.8438, 0.0625, 0.875, 0.4375, 0.875, 0.5, 0.8438, 0.5, 0.8438, 0.4375, 0.875, 0.375, 0.875, 0.4375, 0.8438, 0.4375, 0.8438, 0.375, 0.875, 0.8125, 0.875, 0.875, 0.8438, 0.875, 0.8438, 0.8125, 0.875, 0.3125, 0.875, 0.375, 0.8438, 0.375, 0.8438, 0.3125, 0.875, 0.75, 0.875, 0.8125, 0.8438, 0.8125, 0.8438, 0.75, 0.875, 0.25, 0.875, 0.3125, 0.8438, 0.3125, 0.8438, 0.25, 0.875, 0.6875, 0.875, 0.75, 0.8438, 0.75, 0.8438, 0.6875, 0.875, 0.1875, 0.875, 0.25, 0.8438, 0.25, 0.8438, 0.1875, 0.875, 0.625, 0.875, 0.6875, 0.8438, 0.6875, 0.8438, 0.625, 0.8438, 0.3125, 0.8438, 0.375, 0.8125, 0.375, 0.8125, 0.3125, 0.8438, 0.75, 0.8438, 0.8125, 0.8125, 0.8125, 0.8125, 0.75, 0.8438, 0.25, 0.8438, 0.3125, 0.8125, 0.3125, 0.8125, 0.25, 0.8438, 0.6875, 0.8438, 0.75, 0.8125, 0.75, 0.8125, 0.6875, 0.8438, 0.1875, 0.8438, 0.25, 0.8125, 0.25, 0.8125, 0.1875, 0.8438, 0.625, 0.8438, 0.6875, 0.8125, 0.6875, 0.8125, 0.625, 0.8438, 0.125, 0.8438, 0.1875, 0.8125, 0.1875, 0.8125, 0.125, 0.8438, 0.5625, 0.8438, 0.625, 0.8125, 0.625, 0.8125, 0.5625, 0.8438, 0.0625, 0.8438, 0.125, 0.8125, 0.125, 0.8125, 0.0625, 0.8438, 0.5, 0.8438, 0.5625, 0.8125, 0.5625, 0.8125, 0.5, 0.8281, 0.0, 0.8438, 0.0625, 0.8125, 0.0625, 0.8438, 0.4375, 0.8438, 0.5, 0.8125, 0.5, 0.8125, 0.4375, 0.8438, 0.375, 0.8438, 0.4375, 0.8125, 0.4375, 0.8125, 0.375, 0.8438, 0.8125, 0.8438, 0.875, 0.8125, 0.875, 0.8125, 0.8125, 0.8125, 0.0625, 0.8125, 0.125, 0.7812, 0.125, 0.7812, 0.0625, 0.8125, 0.5, 0.8125, 0.5625, 0.7812, 0.5625, 0.7812, 0.5, 0.7969, 0.0, 0.8125, 0.0625, 0.7812, 0.0625, 0.8125, 0.4375, 0.8125, 0.5, 0.7812, 0.5, 0.7812, 0.4375, 0.8125, 0.375, 0.8125, 0.4375, 0.7812, 0.4375, 0.7812, 0.375, 0.8125, 0.8125, 0.8125, 0.875, 0.7812, 0.875, 0.7812, 0.8125, 0.8125, 0.3125, 0.8125, 0.375, 0.7812, 0.375, 0.7812, 0.3125, 0.8125, 0.75, 0.8125, 0.8125, 0.7812, 0.8125, 0.7812, 0.75, 0.8125, 0.25, 0.8125, 0.3125, 0.7812, 0.3125, 0.7812, 0.25, 0.8125, 0.6875, 0.8125, 0.75, 0.7812, 0.75, 0.7812, 0.6875, 0.8125, 0.1875, 0.8125, 0.25, 0.7812, 0.25, 0.7812, 0.1875, 0.8125, 0.625, 0.8125, 0.6875, 0.7812, 0.6875, 0.7812, 0.625, 0.8125, 0.125, 0.8125, 0.1875, 0.7812, 0.1875, 0.7812, 0.125, 0.8125, 0.5625, 0.8125, 0.625, 0.7812, 0.625, 0.7812, 0.5625, 0.7812, 0.75, 0.7812, 0.8125, 0.75, 0.8125, 0.75, 0.75, 0.7812, 0.25, 0.7812, 0.3125, 0.75, 0.3125, 0.75, 0.25, 0.7812, 0.6875, 0.7812, 0.75, 0.75, 0.75, 0.75, 0.6875, 0.7812, 0.1875, 0.7812, 0.25, 0.75, 0.25, 0.75, 0.1875, 0.7812, 0.625, 0.7812, 0.6875, 0.75, 0.6875, 0.75, 0.625, 0.7812, 0.125, 0.7812, 0.1875, 0.75, 0.1875, 0.75, 0.125, 0.7812, 0.5625, 0.7812, 0.625, 0.75, 0.625, 0.75, 0.5625, 0.7812, 0.0625, 0.7812, 0.125, 0.75, 0.125, 0.75, 0.0625, 0.7812, 0.5, 0.7812, 0.5625, 0.75, 0.5625, 0.75, 0.5, 0.7656, 0.0, 0.7812, 0.0625, 0.75, 0.0625, 0.7812, 0.4375, 0.7812, 0.5, 0.75, 0.5, 0.75, 0.4375, 0.7812, 0.375, 0.7812, 0.4375, 0.75, 0.4375, 0.75, 0.375, 0.7812, 0.8125, 0.7812, 0.875, 0.75, 0.875, 0.75, 0.8125, 0.7812, 0.3125, 0.7812, 0.375, 0.75, 0.375, 0.75, 0.3125, 0.1563, 0.875, 0.1875, 0.875, 0.1875, 0.875, 0.1563, 0.875, 0.0625, 0.875, 0.09375, 0.875, 0.09375, 0.875, 0.0625, 0.875, 0.4375, 0.875, 0.4687, 0.875, 0.4687, 0.875, 0.4375, 0.875, 0.8438, 0.875, 0.875, 0.875, 0.875, 0.875, 0.8438, 0.875, 0.625, 0.875, 0.6562, 0.875, 0.6562, 0.875, 0.625, 0.875, 0.125, 0.875, 0.1563, 0.875, 0.1563, 0.875, 0.125, 0.875, 0.3437, 0.875, 0.375, 0.875, 0.375, 0.875, 0.3437, 0.875, 0.5, 0.875, 0.5312, 0.875, 0.5312, 0.875, 0.5, 0.875, 0.6875, 0.875, 0.7188, 0.875, 0.7188, 0.875, 0.6875, 0.875, 0.9063, 0.875, 0.9375, 0.875, 0.9375, 0.875, 0.9063, 0.875, 0.4062, 0.875, 0.4375, 0.875, 0.4375, 0.875, 0.4062, 0.875, 0.75, 0.875, 0.7812, 0.875, 0.7812, 0.875, 0.75, 0.875, 0.1875, 0.875, 0.2188, 0.875, 0.2188, 0.875, 0.1875, 0.875, 0.875, 0.875, 0.9063, 0.875, 0.9063, 0.875, 0.875, 0.875, 0.5625, 0.875, 0.5937, 0.875, 0.5937, 0.875, 0.5625, 0.875, 0.4687, 0.875, 0.5, 0.875, 0.5, 0.875, 0.4687, 0.875, 0.9688, 0.875, 1.0, 0.875, 1.0, 0.875, 0.9688, 0.875, 0.7812, 0.875, 0.7812, 0.8953, 0.75, 0.8953, 0.75, 0.875, 0.8125, 0.875, 0.8125, 0.8953, 0.7812, 0.8953, 0.7812, 0.875, 0.8438, 0.875, 0.8438, 0.8953, 0.8125, 0.8953, 0.8125, 0.875, 0.875, 0.875, 0.875, 0.8953, 0.8438, 0.8953, 0.8438, 0.875, 0.9063, 0.875, 0.9062, 0.8953, 0.875, 0.8953, 0.875, 0.875, 0.9375, 0.875, 0.9375, 0.8953, 0.9062, 0.8953, 0.9063, 0.875, 0.9688, 0.875, 0.9688, 0.8953, 0.9375, 0.8953, 0.9375, 0.875, 1.0, 0.875, 1.0, 0.8953, 0.9688, 0.8953, 0.9688, 0.875, 0.03125, 0.875, 0.03125, 0.8953, 1.379e-07, 0.8953, 8.941e-08, 0.875, 0.0625, 0.875, 0.0625, 0.8953, 0.03125, 0.8953, 0.03125, 0.875, 0.09375, 0.875, 0.09375, 0.8953, 0.0625, 0.8953, 0.0625, 0.875, 0.125, 0.875, 0.125, 0.8953, 0.09375, 0.8953, 0.09375, 0.875, 0.1563, 0.875, 0.1563, 0.8953, 0.125, 0.8953, 0.125, 0.875, 0.1875, 0.875, 0.1875, 0.8953, 0.1563, 0.8953, 0.1563, 0.875, 0.2188, 0.875, 0.2188, 0.8953, 0.1875, 0.8953, 0.1875, 0.875, 0.25, 0.875, 0.25, 0.8953, 0.2188, 0.8953, 0.2188, 0.875, 0.2812, 0.875, 0.2812, 0.8953, 0.25, 0.8953, 0.25, 0.875, 0.3125, 0.875, 0.3125, 0.8953, 0.2812, 0.8953, 0.2812, 0.875, 0.3437, 0.875, 0.3437, 0.8953, 0.3125, 0.8953, 0.3125, 0.875, 0.375, 0.875, 0.375, 0.8953, 0.3437, 0.8953, 0.3437, 0.875, 0.4062, 0.875, 0.4062, 0.8953, 0.375, 0.8953, 0.375, 0.875, 0.4375, 0.875, 0.4375, 0.8953, 0.4062, 0.8953, 0.4062, 0.875, 0.4687, 0.875, 0.4687, 0.8953, 0.4375, 0.8953, 0.4375, 0.875, 0.5, 0.875, 0.5, 0.8953, 0.4687, 0.8953, 0.4687, 0.875, 0.5312, 0.875, 0.5312, 0.8953, 0.5, 0.8953, 0.5, 0.875, 0.5625, 0.875, 0.5625, 0.8953, 0.5312, 0.8953, 0.5312, 0.875, 0.5937, 0.875, 0.5937, 0.8953, 0.5625, 0.8953, 0.5625, 0.875, 0.625, 0.875, 0.625, 0.8953, 0.5937, 0.8953, 0.5937, 0.875, 0.6562, 0.875, 0.6562, 0.8953, 0.625, 0.8953, 0.625, 0.875, 0.6875, 0.875, 0.6875, 0.8953, 0.6562, 0.8953, 0.6562, 0.875, 0.7188, 0.875, 0.7188, 0.8953, 0.6875, 0.8953, 0.6875, 0.875, 0.75, 0.875, 0.75, 0.8953, 0.7188, 0.8953, 0.7188, 0.875, 0.7812, 0.875, 0.8125, 0.875, 0.8125, 0.875, 0.7812, 0.875, 0.6562, 0.875, 0.6875, 0.875, 0.6875, 0.875, 0.6562, 0.875, 0.7188, 0.875, 0.75, 0.875, 0.75, 0.875, 0.7188, 0.875, 0.375, 0.875, 0.4062, 0.875, 0.4062, 0.875, 0.375, 0.875, 8.941e-08, 0.875, 0.03125, 0.875, 0.03125, 0.875, 8.941e-08, 0.875, 0.2812, 0.875, 0.3125, 0.875, 0.3125, 0.875, 0.2812, 0.875, 0.09375, 0.875, 0.125, 0.875, 0.125, 0.875, 0.09375, 0.875, 0.5937, 0.875, 0.625, 0.875, 0.625, 0.875, 0.5937, 0.875, 0.8125, 0.875, 0.8438, 0.875, 0.8438, 0.875, 0.8125, 0.875, 0.9375, 0.875, 0.9688, 0.875, 0.9688, 0.875, 0.9375, 0.875, 0.3125, 0.875, 0.3437, 0.875, 0.3437, 0.875, 0.3125, 0.875, 0.2188, 0.875, 0.25, 0.875, 0.25, 0.875, 0.2188, 0.875, 0.03125, 0.875, 0.0625, 0.875, 0.0625, 0.875, 0.03125, 0.875, 0.5312, 0.875, 0.5625, 0.875, 0.5625, 0.875, 0.5312, 0.875, 0.25, 0.875, 0.2812, 0.875, 0.2812, 0.875, 0.25, 0.875, 0.03125, 0.8953, 0.0625, 0.8953, 0.0625, 0.9062, 0.03125, 0.9062, 0.4687, 0.8953, 0.5, 0.8953, 0.5, 0.9063, 0.4687, 0.9062, 0.0625, 0.8953, 0.09375, 0.8953, 0.09375, 0.9062, 0.0625, 0.9062, 0.5, 0.8953, 0.5312, 0.8953, 0.5312, 0.9063, 0.5, 0.9063, 0.09375, 0.8953, 0.125, 0.8953, 0.125, 0.9063, 0.09375, 0.9062, 0.5312, 0.8953, 0.5625, 0.8953, 0.5625, 0.9062, 0.5312, 0.9063, 0.125, 0.8953, 0.1563, 0.8953, 0.1563, 0.9062, 0.125, 0.9063, 0.5625, 0.8953, 0.5937, 0.8953, 0.5937, 0.9062, 0.5625, 0.9062, 0.1563, 0.8953, 0.1875, 0.8953, 0.1875, 0.9062, 0.1563, 0.9062, 0.75, 0.8953, 0.7812, 0.8953, 0.7812, 0.9062, 0.75, 0.9062, 0.5937, 0.8953, 0.625, 0.8953, 0.625, 0.9063, 0.5937, 0.9062, 0.1875, 0.8953, 0.2188, 0.8953, 0.2188, 0.9062, 0.1875, 0.9062, 0.7812, 0.8953, 0.8125, 0.8953, 0.8125, 0.9063, 0.7812, 0.9062, 0.625, 0.8953, 0.6562, 0.8953, 0.6562, 0.9063, 0.625, 0.9063, 0.2188, 0.8953, 0.25, 0.8953, 0.25, 0.9062, 0.2188, 0.9062, 0.8125, 0.8953, 0.8438, 0.8953, 0.8438, 0.9063, 0.8125, 0.9063, 0.6562, 0.8953, 0.6875, 0.8953, 0.6875, 0.9062, 0.6562, 0.9063, 0.25, 0.8953, 0.2812, 0.8953, 0.2812, 0.9062, 0.25, 0.9062, 0.8438, 0.8953, 0.875, 0.8953, 0.875, 0.9063, 0.8438, 0.9063, 0.6875, 0.8953, 0.7188, 0.8953, 0.7187, 0.9062, 0.6875, 0.9062, 0.2812, 0.8953, 0.3125, 0.8953, 0.3125, 0.9062, 0.2812, 0.9062, 0.875, 0.8953, 0.9062, 0.8953, 0.9062, 0.9062, 0.875, 0.9063, 0.7188, 0.8953, 0.75, 0.8953, 0.75, 0.9062, 0.7187, 0.9062, 0.3125, 0.8953, 0.3437, 0.8953, 0.3437, 0.9062, 0.3125, 0.9062, 0.9062, 0.8953, 0.9375, 0.8953, 0.9375, 0.9063, 0.9062, 0.9062, 0.3437, 0.8953, 0.375, 0.8953, 0.375, 0.9062, 0.3437, 0.9062, 0.9375, 0.8953, 0.9688, 0.8953, 0.9688, 0.9063, 0.9375, 0.9063, 0.375, 0.8953, 0.4062, 0.8953, 0.4062, 0.9062, 0.375, 0.9062, 0.9688, 0.8953, 1.0, 0.8953, 1.0, 0.9062, 0.9688, 0.9063, 0.4062, 0.8953, 0.4375, 0.8953, 0.4375, 0.9062, 0.4062, 0.9062, 1.379e-07, 0.8953, 0.03125, 0.8953, 0.03125, 0.9062, 1.639e-07, 0.9063, 0.4375, 0.8953, 0.4687, 0.8953, 0.4687, 0.9062, 0.4375, 0.9062, 0.4062, 0.9062, 0.4375, 0.9062, 0.4375, 0.9062, 0.4062, 0.9062, 1.639e-07, 0.9063, 0.03125, 0.9062, 0.03125, 0.9062, 1.639e-07, 0.9063, 0.4375, 0.9062, 0.4687, 0.9062, 0.4687, 0.9062, 0.4375, 0.9062, 0.03125, 0.9062, 0.0625, 0.9062, 0.0625, 0.9062, 0.03125, 0.9062, 0.4687, 0.9062, 0.5, 0.9063, 0.5, 0.9063, 0.4687, 0.9062, 0.0625, 0.9062, 0.09375, 0.9062, 0.09375, 0.9062, 0.0625, 0.9062, 0.5, 0.9063, 0.5312, 0.9063, 0.5312, 0.9063, 0.5, 0.9063, 0.09375, 0.9062, 0.125, 0.9063, 0.125, 0.9063, 0.09375, 0.9062, 0.5312, 0.9063, 0.5625, 0.9062, 0.5625, 0.9062, 0.5312, 0.9063, 0.125, 0.9063, 0.1563, 0.9062, 0.1563, 0.9062, 0.125, 0.9063, 0.5625, 0.9062, 0.5937, 0.9062, 0.5937, 0.9062, 0.5625, 0.9062, 0.1563, 0.9062, 0.1875, 0.9062, 0.1875, 0.9062, 0.1563, 0.9062, 0.75, 0.9062, 0.7812, 0.9062, 0.7812, 0.9062, 0.75, 0.9062, 0.5937, 0.9062, 0.625, 0.9063, 0.625, 0.9063, 0.5937, 0.9062, 0.1875, 0.9062, 0.2188, 0.9062, 0.2188, 0.9062, 0.1875, 0.9062, 0.7812, 0.9062, 0.8125, 0.9063, 0.8125, 0.9063, 0.7812, 0.9062, 0.625, 0.9063, 0.6562, 0.9063, 0.6562, 0.9063, 0.625, 0.9063, 0.2188, 0.9062, 0.25, 0.9062, 0.25, 0.9062, 0.2188, 0.9062, 0.8125, 0.9063, 0.8438, 0.9063, 0.8438, 0.9063, 0.8125, 0.9063, 0.6562, 0.9063, 0.6875, 0.9062, 0.6875, 0.9062, 0.6562, 0.9063, 0.25, 0.9062, 0.2812, 0.9062, 0.2812, 0.9062, 0.25, 0.9062, 0.8438, 0.9063, 0.875, 0.9063, 0.875, 0.9063, 0.8438, 0.9063, 0.6875, 0.9062, 0.7187, 0.9062, 0.7187, 0.9062, 0.6875, 0.9062, 0.2812, 0.9062, 0.3125, 0.9062, 0.3125, 0.9062, 0.2812, 0.9062, 0.875, 0.9063, 0.9062, 0.9062, 0.9062, 0.9062, 0.875, 0.9063, 0.7187, 0.9062, 0.75, 0.9062, 0.75, 0.9062, 0.7187, 0.9062, 0.3125, 0.9062, 0.3437, 0.9062, 0.3437, 0.9062, 0.3125, 0.9062, 0.9062, 0.9062, 0.9375, 0.9063, 0.9375, 0.9063, 0.9062, 0.9062, 0.3437, 0.9062, 0.375, 0.9062, 0.375, 0.9062, 0.3437, 0.9062, 0.9375, 0.9063, 0.9688, 0.9063, 0.9688, 0.9063, 0.9375, 0.9063, 0.375, 0.9062, 0.4062, 0.9062, 0.4062, 0.9062, 0.375, 0.9062, 0.9688, 0.9063, 1.0, 0.9062, 1.0, 0.9062, 0.9688, 0.9063, 0.5, 0.9063, 0.5312, 0.9063, 0.5312, 0.9063, 0.5, 0.9063, 0.09375, 0.9062, 0.125, 0.9063, 0.125, 0.9063, 0.09375, 0.9062, 0.5312, 0.9063, 0.5625, 0.9062, 0.5625, 0.9062, 0.5312, 0.9063, 0.125, 0.9063, 0.1563, 0.9062, 0.1563, 0.9062, 0.125, 0.9063, 0.5625, 0.9062, 0.5937, 0.9062, 0.5937, 0.9062, 0.5625, 0.9062, 0.1563, 0.9062, 0.1875, 0.9062, 0.1875, 0.9062, 0.1563, 0.9062, 0.75, 0.9062, 0.7812, 0.9062, 0.7812, 0.9062, 0.75, 0.9062, 0.5937, 0.9062, 0.625, 0.9063, 0.625, 0.9063, 0.5937, 0.9062, 0.1875, 0.9062, 0.2188, 0.9062, 0.2188, 0.9062, 0.1875, 0.9062, 0.7812, 0.9062, 0.8125, 0.9063, 0.8125, 0.9063, 0.7812, 0.9062, 0.625, 0.9063, 0.6562, 0.9063, 0.6562, 0.9063, 0.625, 0.9063, 0.2188, 0.9062, 0.25, 0.9062, 0.25, 0.9062, 0.2188, 0.9062, 0.8125, 0.9063, 0.8438, 0.9063, 0.8438, 0.9063, 0.8125, 0.9063, 0.6562, 0.9063, 0.6875, 0.9062, 0.6875, 0.9062, 0.6562, 0.9063, 0.25, 0.9062, 0.2812, 0.9062, 0.2812, 0.9062, 0.25, 0.9062, 0.8438, 0.9063, 0.875, 0.9063, 0.875, 0.9063, 0.8438, 0.9063, 0.6875, 0.9062, 0.7187, 0.9062, 0.7187, 0.9062, 0.6875, 0.9062, 0.2812, 0.9062, 0.3125, 0.9062, 0.3125, 0.9062, 0.2812, 0.9062, 0.875, 0.9063, 0.9062, 0.9062, 0.9062, 0.9062, 0.875, 0.9063, 0.7187, 0.9062, 0.75, 0.9062, 0.75, 0.9062, 0.7187, 0.9062, 0.3125, 0.9062, 0.3437, 0.9062, 0.3437, 0.9062, 0.3125, 0.9062, 0.9062, 0.9062, 0.9375, 0.9063, 0.9375, 0.9063, 0.9062, 0.9062, 0.3437, 0.9062, 0.375, 0.9062, 0.375, 0.9062, 0.3437, 0.9062, 0.9375, 0.9063, 0.9688, 0.9063, 0.9688, 0.9063, 0.9375, 0.9063, 0.375, 0.9062, 0.4062, 0.9062, 0.4062, 0.9062, 0.375, 0.9062, 0.9688, 0.9063, 1.0, 0.9062, 1.0, 0.9062, 0.9688, 0.9063, 0.4062, 0.9062, 0.4375, 0.9062, 0.4375, 0.9062, 0.4062, 0.9062, 1.639e-07, 0.9063, 0.03125, 0.9062, 0.03125, 0.9062, 1.639e-07, 0.9063, 0.4375, 0.9062, 0.4687, 0.9062, 0.4687, 0.9062, 0.4375, 0.9062, 0.03125, 0.9062, 0.0625, 0.9062, 0.0625, 0.9062, 0.03125, 0.9062, 0.4687, 0.9062, 0.5, 0.9063, 0.5, 0.9063, 0.4687, 0.9062, 0.0625, 0.9062, 0.09375, 0.9062, 0.09375, 0.9062, 0.0625, 0.9062, 0.75, 0.9062, 0.7812, 0.9062, 0.7812, 0.9062, 0.75, 0.9062, 0.5937, 0.9062, 0.625, 0.9063, 0.625, 0.9063, 0.5937, 0.9062, 0.1875, 0.9062, 0.2188, 0.9062, 0.2188, 0.9062, 0.1875, 0.9062, 0.7812, 0.9062, 0.8125, 0.9063, 0.8125, 0.9063, 0.7812, 0.9062, 0.625, 0.9063, 0.6562, 0.9063, 0.6562, 0.9063, 0.625, 0.9063, 0.2188, 0.9062, 0.25, 0.9062, 0.25, 0.9062, 0.2188, 0.9062, 0.8125, 0.9063, 0.8438, 0.9063, 0.8438, 0.9063, 0.8125, 0.9063, 0.6562, 0.9063, 0.6875, 0.9062, 0.6875, 0.9062, 0.6562, 0.9063, 0.25, 0.9062, 0.2812, 0.9062, 0.2812, 0.9062, 0.25, 0.9062, 0.8438, 0.9063, 0.875, 0.9063, 0.875, 0.9063, 0.8438, 0.9063, 0.6875, 0.9062, 0.7187, 0.9062, 0.7187, 0.9062, 0.6875, 0.9062, 0.2812, 0.9062, 0.3125, 0.9062, 0.3125, 0.9062, 0.2812, 0.9062, 0.875, 0.9063, 0.9062, 0.9062, 0.9062, 0.9062, 0.875, 0.9063, 0.7187, 0.9062, 0.75, 0.9062, 0.75, 0.9062, 0.7187, 0.9062, 0.3125, 0.9062, 0.3437, 0.9062, 0.3437, 0.9062, 0.3125, 0.9062, 0.9062, 0.9062, 0.9375, 0.9063, 0.9375, 0.9063, 0.9062, 0.9062, 0.3437, 0.9062, 0.375, 0.9062, 0.375, 0.9062, 0.3437, 0.9062, 0.9375, 0.9063, 0.9688, 0.9063, 0.9688, 0.9063, 0.9375, 0.9063, 0.375, 0.9062, 0.4062, 0.9062, 0.4062, 0.9062, 0.375, 0.9062, 0.9688, 0.9063, 1.0, 0.9062, 1.0, 0.9062, 0.9688, 0.9063, 0.4062, 0.9062, 0.4375, 0.9062, 0.4375, 0.9062, 0.4062, 0.9062, 1.639e-07, 0.9063, 0.03125, 0.9062, 0.03125, 0.9062, 1.639e-07, 0.9063, 0.4375, 0.9062, 0.4687, 0.9062, 0.4687, 0.9062, 0.4375, 0.9062, 0.03125, 0.9062, 0.0625, 0.9062, 0.0625, 0.9062, 0.03125, 0.9062, 0.4687, 0.9062, 0.5, 0.9063, 0.5, 0.9063, 0.4687, 0.9062, 0.0625, 0.9062, 0.09375, 0.9062, 0.09375, 0.9062, 0.0625, 0.9062, 0.5, 0.9063, 0.5312, 0.9063, 0.5312, 0.9063, 0.5, 0.9063, 0.09375, 0.9062, 0.125, 0.9063, 0.125, 0.9063, 0.09375, 0.9062, 0.5312, 0.9063, 0.5625, 0.9062, 0.5625, 0.9062, 0.5312, 0.9063, 0.125, 0.9063, 0.1563, 0.9062, 0.1563, 0.9062, 0.125, 0.9063, 0.5625, 0.9062, 0.5937, 0.9062, 0.5937, 0.9062, 0.5625, 0.9062, 0.1563, 0.9062, 0.1875, 0.9062, 0.1875, 0.9062, 0.1563, 0.9062, 0.7812, 0.9062, 0.8125, 0.9063, 0.8438, 0.9063, 0.875, 0.9063, 0.9062, 0.9062, 0.9375, 0.9063, 0.9688, 0.9063, 1.0, 0.9062, 0.03125, 0.9062, 0.0625, 0.9062, 0.09375, 0.9062, 0.125, 0.9063, 0.1563, 0.9062, 0.1875, 0.9062, 0.2188, 0.9062, 0.25, 0.9062, 0.2812, 0.9062, 0.3125, 0.9062, 0.3437, 0.9062, 0.375, 0.9062, 0.4062, 0.9062, 0.4375, 0.9062, 0.4687, 0.9062, 0.5, 0.9063, 0.5312, 0.9063, 0.5625, 0.9062, 0.5937, 0.9062, 0.625, 0.9063, 0.6562, 0.9063, 0.6875, 0.9062, 0.7187, 0.9062, 0.75, 0.9062])
me_sphere.materials.append(mat_bombcrownyellow)
me_sphere.materials.append(mat_bombshapeblue)
me_sphere.materials.append(mat_bombfusebrown)
me_sphere.materials.append(mat_bombshadowblack)
me_sphere.use_remesh_preserve_volume = False
me_sphere.use_remesh_preserve_attributes = False
me_sphere.use_mirror_vertex_groups = False
me_sphere.update()

# ---- objects
ob_bomb = bpy.data.objects.new('Bomb', me_sphere)

# ---- transforms, parenting, visibility, modifiers, constraints
ob_bomb.location = (0.0, 0.0, 0.0)
ob_bomb.lineart.crease_threshold = 0.0

# ---- collection membership
scene.collection.objects.link(ob_bomb)

# ---- scene / render settings (as saved in the file)
scene.frame_start = 1; scene.frame_end = 250; scene.frame_set(1)
scene.render.engine = 'BLENDER_EEVEE_NEXT'
scene.cycles.use_denoising = False
scene.cycles.samples = 128
scene.cycles.sampling_pattern = 'TABULATED_SOBOL'
scene.cycles.use_adaptive_sampling = False
scene.cycles.use_light_tree = False
scene.view_settings.view_transform = 'Filmic'
bpy.context.view_layer.update()

# ---- added for rendering (the .blend has no active camera and no usable light): camera, sun
cam_auto = bpy.data.cameras.new('AutoCamera')
cam_auto.lens = 50.0
cam_auto.sensor_width = 36.0
cam_auto.clip_end = 1000.0
ob_auto_camera = bpy.data.objects.new('AutoCamera', cam_auto)
scene.collection.objects.link(ob_auto_camera)
ob_auto_camera.location = (1.40996, -1.58149, 1.12797)
ob_auto_camera.rotation_euler = (1.09748, -7.21219e-08, 0.694738)
scene.camera = ob_auto_camera
light_auto_sun = bpy.data.lights.new('AutoSun', 'SUN')
light_auto_sun.energy = 3.0
light_auto_sun.angle = 0.0523599
ob_auto_sun = bpy.data.objects.new('AutoSun', light_auto_sun)
scene.collection.objects.link(ob_auto_sun)
ob_auto_sun.rotation_euler = (0.872665, 0.174533, 0.523599)
bpy.context.view_layer.update()
